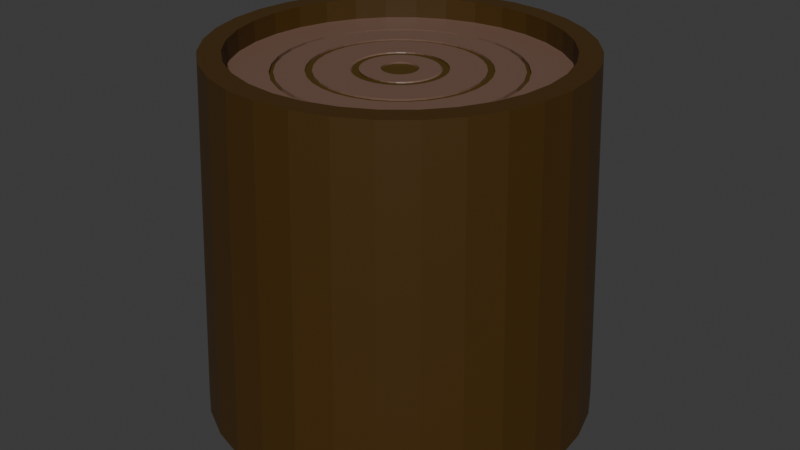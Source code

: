 # Source: stumpid.blend  (saved by Blender 4.3.34; exported with 4.5.12 LTS)
import bpy
from mathutils import Matrix  # noqa: F401  (used for matrix-valued properties, if any)

bpy.ops.wm.read_factory_settings(use_empty=True)
scene = bpy.context.scene
scene.name = 'Scene'

# ---- collections
col_collection = bpy.data.collections.new('Collection'); scene.collection.children.link(col_collection)

# ---- materials (node trees are filled in below, after node groups)
mat_material_001 = bpy.data.materials.new('Material.001')
mat_material_002 = bpy.data.materials.new('Material.002')
mat_material = bpy.data.materials.new('Material')
mat_material.alpha_threshold = 0.0
mat_material.use_transparent_shadow = False
mat_material.roughness = 0.5
mat_material.line_color = (0.0, 0.0, 0.0, 1.0)
mat_material_003 = bpy.data.materials.new('Material.003')
mat_material_004 = bpy.data.materials.new('Material.004')
mat_material_005 = bpy.data.materials.new('Material.005')
mat_material_005.alpha_threshold = 0.0
mat_material_005.use_transparent_shadow = False
mat_material_005.roughness = 0.5
mat_material_005.line_color = (0.0, 0.0, 0.0, 1.0)
mat_material_007 = bpy.data.materials.new('Material.007')
mat_material_006 = bpy.data.materials.new('Material.006')
mat_material_008 = bpy.data.materials.new('Material.008')
mat_material_008.alpha_threshold = 0.0
mat_material_008.use_transparent_shadow = False
mat_material_008.roughness = 0.5
mat_material_008.line_color = (0.0, 0.0, 0.0, 1.0)

# ---- material node trees
mat_material_001.use_nodes = True; mat_material_001.node_tree.nodes.clear()
_N = mat_material_001.node_tree.nodes; _L = mat_material_001.node_tree.links
n0 = _N.new('ShaderNodeBsdfPrincipled'); n0.name = 'Principled BSDF'; n0.location = (10, 300)
n0.inputs[0].default_value = (0.1706, 0.09528, 0.06665, 1.0)
n1 = _N.new('ShaderNodeOutputMaterial'); n1.name = 'Material Output'; n1.location = (300, 300)
_L.new(n0.outputs[0], n1.inputs[0])
n1.is_active_output = True
mat_material_002.use_nodes = True; mat_material_002.node_tree.nodes.clear()
_N = mat_material_002.node_tree.nodes; _L = mat_material_002.node_tree.links
n0 = _N.new('ShaderNodeBsdfPrincipled'); n0.name = 'Principled BSDF'; n0.location = (10, 300)
n0.inputs[0].default_value = (0.05784, 0.02708, 0.002024, 1.0)
n1 = _N.new('ShaderNodeOutputMaterial'); n1.name = 'Material Output'; n1.location = (300, 300)
_L.new(n0.outputs[0], n1.inputs[0])
n1.is_active_output = True
mat_material.use_nodes = True; mat_material.node_tree.nodes.clear()
_N = mat_material.node_tree.nodes; _L = mat_material.node_tree.links
n0 = _N.new('ShaderNodeOutputMaterial'); n0.name = 'Material Output'; n0.location = (300, 300)
n1 = _N.new('ShaderNodeBsdfPrincipled'); n1.name = 'Principled BSDF'; n1.location = (10, 300)
n1.inputs[0].default_value = (0.07119, 0.03926, 0.003169, 1.0)
n1.inputs[3].default_value = 1.45
_L.new(n1.outputs[0], n0.inputs[0])
n0.is_active_output = True
mat_material_003.use_nodes = True; mat_material_003.node_tree.nodes.clear()
_N = mat_material_003.node_tree.nodes; _L = mat_material_003.node_tree.links
n0 = _N.new('ShaderNodeBsdfPrincipled'); n0.name = 'Principled BSDF'; n0.location = (10, 300)
n0.inputs[0].default_value = (0.1706, 0.09528, 0.06665, 1.0)
n1 = _N.new('ShaderNodeOutputMaterial'); n1.name = 'Material Output'; n1.location = (300, 300)
_L.new(n0.outputs[0], n1.inputs[0])
n1.is_active_output = True
mat_material_004.use_nodes = True; mat_material_004.node_tree.nodes.clear()
_N = mat_material_004.node_tree.nodes; _L = mat_material_004.node_tree.links
n0 = _N.new('ShaderNodeBsdfPrincipled'); n0.name = 'Principled BSDF'; n0.location = (10, 300)
n0.inputs[0].default_value = (0.05784, 0.02708, 0.002024, 1.0)
n1 = _N.new('ShaderNodeOutputMaterial'); n1.name = 'Material Output'; n1.location = (300, 300)
_L.new(n0.outputs[0], n1.inputs[0])
n1.is_active_output = True
mat_material_005.use_nodes = True; mat_material_005.node_tree.nodes.clear()
_N = mat_material_005.node_tree.nodes; _L = mat_material_005.node_tree.links
n0 = _N.new('ShaderNodeOutputMaterial'); n0.name = 'Material Output'; n0.location = (300, 300)
n1 = _N.new('ShaderNodeBsdfPrincipled'); n1.name = 'Principled BSDF'; n1.location = (10, 300)
n1.inputs[0].default_value = (0.07119, 0.03926, 0.003169, 1.0)
n1.inputs[3].default_value = 1.45
_L.new(n1.outputs[0], n0.inputs[0])
n0.is_active_output = True
mat_material_007.use_nodes = True; mat_material_007.node_tree.nodes.clear()
_N = mat_material_007.node_tree.nodes; _L = mat_material_007.node_tree.links
n0 = _N.new('ShaderNodeBsdfPrincipled'); n0.name = 'Principled BSDF'; n0.location = (10, 300)
n0.inputs[0].default_value = (0.1706, 0.09528, 0.06665, 1.0)
n1 = _N.new('ShaderNodeOutputMaterial'); n1.name = 'Material Output'; n1.location = (300, 300)
_L.new(n0.outputs[0], n1.inputs[0])
n1.is_active_output = True
mat_material_006.use_nodes = True; mat_material_006.node_tree.nodes.clear()
_N = mat_material_006.node_tree.nodes; _L = mat_material_006.node_tree.links
n0 = _N.new('ShaderNodeBsdfPrincipled'); n0.name = 'Principled BSDF'; n0.location = (10, 300)
n0.inputs[0].default_value = (0.05784, 0.02708, 0.002024, 1.0)
n1 = _N.new('ShaderNodeOutputMaterial'); n1.name = 'Material Output'; n1.location = (300, 300)
_L.new(n0.outputs[0], n1.inputs[0])
n1.is_active_output = True
mat_material_008.use_nodes = True; mat_material_008.node_tree.nodes.clear()
_N = mat_material_008.node_tree.nodes; _L = mat_material_008.node_tree.links
n0 = _N.new('ShaderNodeOutputMaterial'); n0.name = 'Material Output'; n0.location = (300, 300)
n1 = _N.new('ShaderNodeBsdfPrincipled'); n1.name = 'Principled BSDF'; n1.location = (10, 300)
n1.inputs[0].default_value = (0.07119, 0.03926, 0.003169, 1.0)
n1.inputs[3].default_value = 1.45
_L.new(n1.outputs[0], n0.inputs[0])
n0.is_active_output = True

# ---- world
world_world = bpy.data.worlds.new('World'); scene.world = world_world
world_world.use_nodes = True; world_world.node_tree.nodes.clear()
_N = world_world.node_tree.nodes; _L = world_world.node_tree.links
n0 = _N.new('ShaderNodeOutputWorld'); n0.name = 'World Output'; n0.location = (300, 300)
n1 = _N.new('ShaderNodeBackground'); n1.name = 'Background'; n1.location = (10, 300)
n1.inputs[0].default_value = (0.05088, 0.05088, 0.05088, 1.0)
_L.new(n1.outputs[0], n0.inputs[0])
n0.is_active_output = True
world_world.color = (0.05088, 0.05088, 0.05088)
world_world.sun_shadow_jitter_overblur = 0.0

# ---- meshes
me_cylinder = bpy.data.meshes.new('Cylinder')
me_cylinder.from_pydata([(1.574e-09, 0.09624, 0.8832), (0.01878, 0.09439, 0.8832), (0.03683, 0.08892, 0.8832), (0.05347, 0.08002, 0.8832), (0.06805, 0.06805, 0.8832), (0.08002, 0.05347, 0.8832), (0.08892, 0.03683, 0.8832), (0.09439, 0.01878, 0.8832), (0.09624, -1.574e-09, 0.8832), (0.09439, -0.01878, 0.8832), (0.08892, -0.03683, 0.8832), (0.08002, -0.05347, 0.8832), (0.06805, -0.06805, 0.8832), (0.05347, -0.08002, 0.8832), (0.03683, -0.08892, 0.8832), (0.01878, -0.09439, 0.8832), (-1.574e-09, -0.09624, 0.8832), (-0.01878, -0.09439, 0.8832), (-0.03683, -0.08892, 0.8832), (-0.05347, -0.08002, 0.8832), (-0.06805, -0.06805, 0.8832), (-0.08002, -0.05347, 0.8832), (-0.08892, -0.03683, 0.8832), (-0.09439, -0.01878, 0.8832), (-0.09624, 1.574e-09, 0.8832), (-0.09439, 0.01878, 0.8832), (-0.08892, 0.03683, 0.8832), (-0.08002, 0.05347, 0.8832), (-0.06805, 0.06805, 0.8832), (-0.05347, 0.08002, 0.8832), (-0.03683, 0.08892, 0.8832), (-0.01878, 0.09439, 0.8832), (0.1277, 0.642, 0.8832), (0.0, 0.6546, 0.8832), (0.2505, 0.6048, 0.8832), (0.3637, 0.5443, 0.8832), (0.4629, 0.4629, 0.8832), (0.5443, 0.3637, 0.8832), (0.6048, 0.2505, 0.8832), (0.642, 0.1277, 0.8832), (0.6546, 0.0, 0.8832), (0.642, -0.1277, 0.8832), (0.6048, -0.2505, 0.8832), (0.5443, -0.3637, 0.8832), (0.4629, -0.4629, 0.8832), (0.3637, -0.5443, 0.8832), (0.2505, -0.6048, 0.8832), (0.1277, -0.642, 0.8832), (0.0, -0.6546, 0.8832), (-0.1277, -0.642, 0.8832), (-0.2505, -0.6048, 0.8832), (-0.3637, -0.5443, 0.8832), (-0.4629, -0.4629, 0.8832), (-0.5443, -0.3637, 0.8832), (-0.6048, -0.2505, 0.8832), (-0.642, -0.1277, 0.8832), (-0.6546, 0.0, 0.8832), (-0.642, 0.1277, 0.8832), (-0.6048, 0.2505, 0.8832), (-0.5443, 0.3637, 0.8832), (-0.4629, 0.4629, 0.8832), (-0.3637, 0.5443, 0.8832), (-0.2505, 0.6048, 0.8832), (-0.1277, 0.642, 0.8832), (0.1234, 0.6206, 0.8832), (0.0, 0.6327, 0.8832), (0.2421, 0.5846, 0.8832), (0.3515, 0.5261, 0.8832), (0.4474, 0.4474, 0.8832), (0.5261, 0.3515, 0.8832), (0.5846, 0.2421, 0.8832), (0.6206, 0.1234, 0.8832), (0.6327, 0.0, 0.8832), (0.6206, -0.1234, 0.8832), (0.5846, -0.2421, 0.8832), (0.5261, -0.3515, 0.8832), (0.4474, -0.4474, 0.8832), (0.3515, -0.5261, 0.8832), (0.2421, -0.5846, 0.8832), (0.1234, -0.6206, 0.8832), (0.0, -0.6327, 0.8832), (-0.1234, -0.6206, 0.8832), (-0.2421, -0.5846, 0.8832), (-0.3515, -0.5261, 0.8832), (-0.4474, -0.4474, 0.8832), (-0.5261, -0.3515, 0.8832), (-0.5846, -0.2421, 0.8832), (-0.6206, -0.1234, 0.8832), (-0.6327, 0.0, 0.8832), (-0.6206, 0.1234, 0.8832), (-0.5846, 0.2421, 0.8832), (-0.5261, 0.3515, 0.8832), (-0.4474, 0.4474, 0.8832), (-0.3515, 0.5261, 0.8832), (-0.2421, 0.5846, 0.8832), (-0.1234, 0.6206, 0.8832), (0.09296, 0.4673, 0.8832), (0.0, 0.4765, 0.8832), (0.1823, 0.4402, 0.8832), (0.2647, 0.3962, 0.8832), (0.3369, 0.3369, 0.8832), (0.3962, 0.2647, 0.8832), (0.4402, 0.1823, 0.8832), (0.4673, 0.09296, 0.8832), (0.4765, 0.0, 0.8832), (0.4673, -0.09296, 0.8832), (0.4402, -0.1823, 0.8832), (0.3962, -0.2647, 0.8832), (0.3369, -0.3369, 0.8832), (0.2647, -0.3962, 0.8832), (0.1823, -0.4402, 0.8832), (0.09296, -0.4673, 0.8832), (0.0, -0.4765, 0.8832), (-0.09296, -0.4673, 0.8832), (-0.1823, -0.4402, 0.8832), (-0.2647, -0.3962, 0.8832), (-0.3369, -0.3369, 0.8832), (-0.3962, -0.2647, 0.8832), (-0.4402, -0.1823, 0.8832), (-0.4673, -0.09296, 0.8832), (-0.4765, 0.0, 0.8832), (-0.4673, 0.09296, 0.8832), (-0.4402, 0.1823, 0.8832), (-0.3962, 0.2647, 0.8832), (-0.3369, 0.3369, 0.8832), (-0.2647, 0.3962, 0.8832), (-0.1823, 0.4402, 0.8832), (-0.09296, 0.4673, 0.8832), (0.08584, 0.4316, 0.8832), (0.0, 0.44, 0.8832), (0.1684, 0.4065, 0.8832), (0.2445, 0.3659, 0.8832), (0.3111, 0.3111, 0.8832), (0.3659, 0.2445, 0.8832), (0.4065, 0.1684, 0.8832), (0.4316, 0.08584, 0.8832), (0.44, 0.0, 0.8832), (0.4316, -0.08584, 0.8832), (0.4065, -0.1684, 0.8832), (0.3659, -0.2445, 0.8832), (0.3111, -0.3111, 0.8832), (0.2445, -0.3659, 0.8832), (0.1684, -0.4065, 0.8832), (0.08584, -0.4316, 0.8832), (0.0, -0.44, 0.8832), (-0.08584, -0.4316, 0.8832), (-0.1684, -0.4065, 0.8832), (-0.2445, -0.3659, 0.8832), (-0.3111, -0.3111, 0.8832), (-0.3659, -0.2445, 0.8832), (-0.4065, -0.1684, 0.8832), (-0.4316, -0.08584, 0.8832), (-0.44, 0.0, 0.8832), (-0.4316, 0.08584, 0.8832), (-0.4065, 0.1684, 0.8832), (-0.3659, 0.2445, 0.8832), (-0.3111, 0.3111, 0.8832), (-0.2445, 0.3659, 0.8832), (-0.1684, 0.4065, 0.8832), (-0.08584, 0.4316, 0.8832), (0.04897, 0.2462, 0.8832), (0.0, 0.251, 0.8832), (0.09606, 0.2319, 0.8832), (0.1395, 0.2087, 0.8832), (0.1775, 0.1775, 0.8832), (0.2087, 0.1395, 0.8832), (0.2319, 0.09606, 0.8832), (0.2462, 0.04897, 0.8832), (0.251, 0.0, 0.8832), (0.2462, -0.04897, 0.8832), (0.2319, -0.09606, 0.8832), (0.2087, -0.1395, 0.8832), (0.1775, -0.1775, 0.8832), (0.1395, -0.2087, 0.8832), (0.09606, -0.2319, 0.8832), (0.04897, -0.2462, 0.8832), (0.0, -0.251, 0.8832), (-0.04897, -0.2462, 0.8832), (-0.09606, -0.2319, 0.8832), (-0.1395, -0.2087, 0.8832), (-0.1775, -0.1775, 0.8832), (-0.2087, -0.1395, 0.8832), (-0.2319, -0.09606, 0.8832), (-0.2462, -0.04897, 0.8832), (-0.251, 0.0, 0.8832), (-0.2462, 0.04897, 0.8832), (-0.2319, 0.09606, 0.8832), (-0.2087, 0.1395, 0.8832), (-0.1775, 0.1775, 0.8832), (-0.1395, 0.2087, 0.8832), (-0.09606, 0.2319, 0.8832), (-0.04897, 0.2462, 0.8832), (0.04044, 0.2033, 0.8832), (3.275e-10, 0.2073, 0.8832), (0.07932, 0.1915, 0.8832), (0.1152, 0.1723, 0.8832), (0.1466, 0.1466, 0.8832), (0.1723, 0.1152, 0.8832), (0.1915, 0.07932, 0.8832), (0.2033, 0.04044, 0.8832), (0.2073, -3.275e-10, 0.8832), (0.2033, -0.04044, 0.8832), (0.1915, -0.07932, 0.8832), (0.1723, -0.1152, 0.8832), (0.1466, -0.1466, 0.8832), (0.1152, -0.1723, 0.8832), (0.07932, -0.1915, 0.8832), (0.04044, -0.2033, 0.8832), (-3.275e-10, -0.2073, 0.8832), (-0.04044, -0.2033, 0.8832), (-0.07932, -0.1915, 0.8832), (-0.1152, -0.1723, 0.8832), (-0.1466, -0.1466, 0.8832), (-0.1723, -0.1152, 0.8832), (-0.1915, -0.07932, 0.8832), (-0.2033, -0.04044, 0.8832), (-0.2073, 3.275e-10, 0.8832), (-0.2033, 0.04044, 0.8832), (-0.1915, 0.07932, 0.8832), (-0.1723, 0.1152, 0.8832), (-0.1466, 0.1466, 0.8832), (-0.1152, 0.1723, 0.8832), (-0.07932, 0.1915, 0.8832), (-0.04044, 0.2033, 0.8832), (0.1277, 0.642, 0.8681), (0.0, 0.6546, 0.8681), (0.2505, 0.6048, 0.8681), (0.3637, 0.5443, 0.8681), (0.4629, 0.4629, 0.8681), (0.5443, 0.3637, 0.8681), (0.6048, 0.2505, 0.8681), (0.642, 0.1277, 0.8681), (0.6546, 0.0, 0.8681), (0.642, -0.1277, 0.8681), (0.6048, -0.2505, 0.8681), (0.5443, -0.3637, 0.8681), (0.4629, -0.4629, 0.8681), (0.3637, -0.5443, 0.8681), (0.2505, -0.6048, 0.8681), (0.1277, -0.642, 0.8681), (0.0, -0.6546, 0.8681), (-0.1277, -0.642, 0.8681), (-0.2505, -0.6048, 0.8681), (-0.3637, -0.5443, 0.8681), (-0.4629, -0.4629, 0.8681), (-0.5443, -0.3637, 0.8681), (-0.6048, -0.2505, 0.8681), (-0.642, -0.1277, 0.8681), (-0.6546, 0.0, 0.8681), (-0.642, 0.1277, 0.8681), (-0.6048, 0.2505, 0.8681), (-0.5443, 0.3637, 0.8681), (-0.4629, 0.4629, 0.8681), (-0.3637, 0.5443, 0.8681), (-0.2505, 0.6048, 0.8681), (-0.1277, 0.642, 0.8681), (0.1234, 0.6206, 0.8681), (0.0, 0.6327, 0.8681), (0.2421, 0.5846, 0.8681), (0.3515, 0.5261, 0.8681), (0.4474, 0.4474, 0.8681), (0.5261, 0.3515, 0.8681), (0.5846, 0.2421, 0.8681), (0.6206, 0.1234, 0.8681), (0.6327, 0.0, 0.8681), (0.6206, -0.1234, 0.8681), (0.5846, -0.2421, 0.8681), (0.5261, -0.3515, 0.8681), (0.4474, -0.4474, 0.8681), (0.3515, -0.5261, 0.8681), (0.2421, -0.5846, 0.8681), (0.1234, -0.6206, 0.8681), (0.0, -0.6327, 0.8681), (-0.1234, -0.6206, 0.8681), (-0.2421, -0.5846, 0.8681), (-0.3515, -0.5261, 0.8681), (-0.4474, -0.4474, 0.8681), (-0.5261, -0.3515, 0.8681), (-0.5846, -0.2421, 0.8681), (-0.6206, -0.1234, 0.8681), (-0.6327, 0.0, 0.8681), (-0.6206, 0.1234, 0.8681), (-0.5846, 0.2421, 0.8681), (-0.5261, 0.3515, 0.8681), (-0.4474, 0.4474, 0.8681), (-0.3515, 0.5261, 0.8681), (-0.2421, 0.5846, 0.8681), (-0.1234, 0.6206, 0.8681), (0.09296, 0.4673, 0.8742), (0.0, 0.4765, 0.8742), (0.1823, 0.4402, 0.8742), (0.2647, 0.3962, 0.8742), (0.3369, 0.3369, 0.8742), (0.3962, 0.2647, 0.8742), (0.4402, 0.1823, 0.8742), (0.4673, 0.09296, 0.8742), (0.4765, 0.0, 0.8742), (0.4673, -0.09296, 0.8742), (0.4402, -0.1823, 0.8742), (0.3962, -0.2647, 0.8742), (0.3369, -0.3369, 0.8742), (0.2647, -0.3962, 0.8742), (0.1823, -0.4402, 0.8742), (0.09296, -0.4673, 0.8742), (0.0, -0.4765, 0.8742), (-0.09296, -0.4673, 0.8742), (-0.1823, -0.4402, 0.8742), (-0.2647, -0.3962, 0.8742), (-0.3369, -0.3369, 0.8742), (-0.3962, -0.2647, 0.8742), (-0.4402, -0.1823, 0.8742), (-0.4673, -0.09296, 0.8742), (-0.4765, 0.0, 0.8742), (-0.4673, 0.09296, 0.8742), (-0.4402, 0.1823, 0.8742), (-0.3962, 0.2647, 0.8742), (-0.3369, 0.3369, 0.8742), (-0.2647, 0.3962, 0.8742), (-0.1823, 0.4402, 0.8742), (-0.09296, 0.4673, 0.8742), (0.08584, 0.4316, 0.8742), (0.0, 0.44, 0.8742), (0.1684, 0.4065, 0.8742), (0.2445, 0.3659, 0.8742), (0.3111, 0.3111, 0.8742), (0.3659, 0.2445, 0.8742), (0.4065, 0.1684, 0.8742), (0.4316, 0.08584, 0.8742), (0.44, 0.0, 0.8742), (0.4316, -0.08584, 0.8742), (0.4065, -0.1684, 0.8742), (0.3659, -0.2445, 0.8742), (0.3111, -0.3111, 0.8742), (0.2445, -0.3659, 0.8742), (0.1684, -0.4065, 0.8742), (0.08584, -0.4316, 0.8742), (0.0, -0.44, 0.8742), (-0.08584, -0.4316, 0.8742), (-0.1684, -0.4065, 0.8742), (-0.2445, -0.3659, 0.8742), (-0.3111, -0.3111, 0.8742), (-0.3659, -0.2445, 0.8742), (-0.4065, -0.1684, 0.8742), (-0.4316, -0.08584, 0.8742), (-0.44, 0.0, 0.8742), (-0.4316, 0.08584, 0.8742), (-0.4065, 0.1684, 0.8742), (-0.3659, 0.2445, 0.8742), (-0.3111, 0.3111, 0.8742), (-0.2445, 0.3659, 0.8742), (-0.1684, 0.4065, 0.8742), (-0.08584, 0.4316, 0.8742), (0.0562, 0.2487, 0.8776), (0.007226, 0.2535, 0.8776), (0.1033, 0.2344, 0.8776), (0.1467, 0.2112, 0.8776), (0.1847, 0.18, 0.8776), (0.2159, 0.142, 0.8776), (0.2391, 0.09859, 0.8776), (0.2534, 0.05149, 0.8776), (0.2583, 0.002521, 0.8776), (0.2534, -0.04645, 0.8776), (0.2391, -0.09354, 0.8776), (0.2159, -0.1369, 0.8776), (0.1847, -0.175, 0.8776), (0.1467, -0.2062, 0.8776), (0.1033, -0.2294, 0.8776), (0.0562, -0.2437, 0.8776), (0.007226, -0.2485, 0.8776), (-0.04175, -0.2437, 0.8776), (-0.08884, -0.2294, 0.8776), (-0.1322, -0.2062, 0.8776), (-0.1703, -0.175, 0.8776), (-0.2015, -0.1369, 0.8776), (-0.2247, -0.09354, 0.8776), (-0.239, -0.04645, 0.8776), (-0.2438, 0.002521, 0.8776), (-0.239, 0.05149, 0.8776), (-0.2247, 0.09859, 0.8776), (-0.2015, 0.142, 0.8776), (-0.1703, 0.18, 0.8776), (-0.1322, 0.2112, 0.8776), (-0.08884, 0.2344, 0.8776), (-0.04175, 0.2487, 0.8776), (0.04766, 0.2058, 0.8776), (0.007226, 0.2098, 0.8776), (0.08655, 0.194, 0.8776), (0.1224, 0.1749, 0.8776), (0.1538, 0.1491, 0.8776), (0.1796, 0.1177, 0.8776), (0.1987, 0.08184, 0.8776), (0.2105, 0.04296, 0.8776), (0.2145, 0.002521, 0.8776), (0.2105, -0.03792, 0.8776), (0.1987, -0.0768, 0.8776), (0.1796, -0.1126, 0.8776), (0.1538, -0.144, 0.8776), (0.1224, -0.1698, 0.8776), (0.08655, -0.189, 0.8776), (0.04766, -0.2008, 0.8776), (0.007226, -0.2048, 0.8776), (-0.03321, -0.2008, 0.8776), (-0.0721, -0.189, 0.8776), (-0.1079, -0.1698, 0.8776), (-0.1393, -0.144, 0.8776), (-0.1651, -0.1126, 0.8776), (-0.1843, -0.0768, 0.8776), (-0.1961, -0.03792, 0.8776), (-0.2001, 0.002521, 0.8776), (-0.1961, 0.04296, 0.8776), (-0.1843, 0.08184, 0.8776), (-0.1651, 0.1177, 0.8776), (-0.1393, 0.1491, 0.8776), (-0.1079, 0.1749, 0.8776), (-0.0721, 0.194, 0.8776), (-0.03321, 0.2058, 0.8776), (1.574e-09, 0.09624, 0.8733), (0.01878, 0.09439, 0.8733), (0.03683, 0.08892, 0.8733), (0.05347, 0.08002, 0.8733), (0.06805, 0.06805, 0.8733), (0.08002, 0.05347, 0.8733), (0.08892, 0.03683, 0.8733), (0.09439, 0.01878, 0.8733), (0.09624, -1.574e-09, 0.8733), (0.09439, -0.01878, 0.8733), (0.08892, -0.03683, 0.8733), (0.08002, -0.05347, 0.8733), (0.06805, -0.06805, 0.8733), (0.05347, -0.08002, 0.8733), (0.03683, -0.08892, 0.8733), (0.01878, -0.09439, 0.8733), (-1.574e-09, -0.09624, 0.8733), (-0.01878, -0.09439, 0.8733), (-0.03683, -0.08892, 0.8733), (-0.05347, -0.08002, 0.8733), (-0.06805, -0.06805, 0.8733), (-0.08002, -0.05347, 0.8733), (-0.08892, -0.03683, 0.8733), (-0.09439, -0.01878, 0.8733), (-0.09624, 1.574e-09, 0.8733), (-0.09439, 0.01878, 0.8733), (-0.08892, 0.03683, 0.8733), (-0.08002, 0.05347, 0.8733), (-0.06805, 0.06805, 0.8733), (-0.05347, 0.08002, 0.8733), (-0.03683, 0.08892, 0.8733), (-0.01878, 0.09439, 0.8733)], [], [(20, 19, 435, 436), (40, 39, 231, 232), (85, 86, 278, 277), (39, 38, 230, 231), (84, 85, 277, 276), (38, 37, 229, 230), (33, 63, 255, 225), (83, 84, 276, 275), (37, 36, 228, 229), (63, 62, 254, 255), (82, 83, 275, 274), (36, 35, 227, 228), (62, 61, 253, 254), (81, 82, 274, 273), (35, 34, 226, 227), (61, 60, 252, 253), (80, 81, 273, 272), (34, 32, 224, 226), (60, 59, 251, 252), (79, 80, 272, 271), (32, 33, 225, 224), (59, 58, 250, 251), (78, 79, 271, 270), (58, 57, 249, 250), (77, 78, 270, 269), (57, 56, 248, 249), (76, 77, 269, 268), (56, 55, 247, 248), (75, 76, 268, 267), (55, 54, 246, 247), (74, 75, 267, 266), (54, 53, 245, 246), (73, 74, 266, 265), (107, 106, 298, 299), (152, 153, 345, 344), (106, 105, 297, 298), (151, 152, 344, 343), (105, 104, 296, 297), (150, 151, 343, 342), (104, 103, 295, 296), (149, 150, 342, 341), (103, 102, 294, 295), (148, 149, 341, 340), (102, 101, 293, 294), (97, 127, 319, 289), (147, 148, 340, 339), (101, 100, 292, 293), (127, 126, 318, 319), (146, 147, 339, 338), (100, 99, 291, 292), (126, 125, 317, 318), (145, 146, 338, 337), (99, 98, 290, 291), (125, 124, 316, 317), (144, 145, 337, 336), (98, 96, 288, 290), (124, 123, 315, 316), (143, 144, 336, 335), (96, 97, 289, 288), (123, 122, 314, 315), (142, 143, 335, 334), (122, 121, 313, 314), (141, 142, 334, 333), (121, 120, 312, 313), (140, 141, 333, 332), (192, 194, 386, 384), (219, 220, 412, 411), (173, 172, 364, 365), (193, 192, 384, 385), (218, 219, 411, 410), (172, 171, 363, 364), (217, 218, 410, 409), (171, 170, 362, 363), (216, 217, 409, 408), (170, 169, 361, 362), (215, 216, 408, 407), (169, 168, 360, 361), (214, 215, 407, 406), (168, 167, 359, 360), (213, 214, 406, 405), (167, 166, 358, 359), (212, 213, 405, 404), (166, 165, 357, 358), (161, 191, 383, 353), (211, 212, 404, 403), (165, 164, 356, 357), (191, 190, 382, 383), (210, 211, 403, 402), (164, 163, 355, 356), (190, 189, 381, 382), (209, 210, 402, 401), (163, 162, 354, 355), (189, 188, 380, 381), (208, 209, 401, 400), (162, 160, 352, 354), (188, 187, 379, 380), (207, 208, 400, 399), (257, 256, 224, 225), (256, 258, 226, 224), (258, 259, 227, 226), (259, 260, 228, 227), (260, 261, 229, 228), (261, 262, 230, 229), (262, 263, 231, 230), (263, 264, 232, 231), (264, 265, 233, 232), (265, 266, 234, 233), (266, 267, 235, 234), (267, 268, 236, 235), (268, 269, 237, 236), (269, 270, 238, 237), (270, 271, 239, 238), (271, 272, 240, 239), (272, 273, 241, 240), (273, 274, 242, 241), (274, 275, 243, 242), (275, 276, 244, 243), (276, 277, 245, 244), (277, 278, 246, 245), (278, 279, 247, 246), (279, 280, 248, 247), (280, 281, 249, 248), (281, 282, 250, 249), (282, 283, 251, 250), (283, 284, 252, 251), (284, 285, 253, 252), (285, 286, 254, 253), (286, 287, 255, 254), (287, 257, 225, 255), (86, 87, 279, 278), (41, 40, 232, 233), (87, 88, 280, 279), (42, 41, 233, 234), (88, 89, 281, 280), (43, 42, 234, 235), (89, 90, 282, 281), (44, 43, 235, 236), (90, 91, 283, 282), (65, 64, 256, 257), (45, 44, 236, 237), (91, 92, 284, 283), (64, 66, 258, 256), (46, 45, 237, 238), (92, 93, 285, 284), (66, 67, 259, 258), (47, 46, 238, 239), (93, 94, 286, 285), (67, 68, 260, 259), (48, 47, 239, 240), (94, 95, 287, 286), (68, 69, 261, 260), (49, 48, 240, 241), (95, 65, 257, 287), (69, 70, 262, 261), (50, 49, 241, 242), (70, 71, 263, 262), (51, 50, 242, 243), (71, 72, 264, 263), (52, 51, 243, 244), (72, 73, 265, 264), (53, 52, 244, 245), (321, 320, 288, 289), (320, 322, 290, 288), (322, 323, 291, 290), (323, 324, 292, 291), (324, 325, 293, 292), (325, 326, 294, 293), (326, 327, 295, 294), (327, 328, 296, 295), (328, 329, 297, 296), (329, 330, 298, 297), (330, 331, 299, 298), (331, 332, 300, 299), (332, 333, 301, 300), (333, 334, 302, 301), (334, 335, 303, 302), (335, 336, 304, 303), (336, 337, 305, 304), (337, 338, 306, 305), (338, 339, 307, 306), (339, 340, 308, 307), (340, 341, 309, 308), (341, 342, 310, 309), (342, 343, 311, 310), (343, 344, 312, 311), (344, 345, 313, 312), (345, 346, 314, 313), (346, 347, 315, 314), (347, 348, 316, 315), (348, 349, 317, 316), (349, 350, 318, 317), (350, 351, 319, 318), (351, 321, 289, 319), (153, 154, 346, 345), (108, 107, 299, 300), (154, 155, 347, 346), (129, 128, 320, 321), (109, 108, 300, 301), (155, 156, 348, 347), (128, 130, 322, 320), (110, 109, 301, 302), (156, 157, 349, 348), (130, 131, 323, 322), (111, 110, 302, 303), (157, 158, 350, 349), (131, 132, 324, 323), (112, 111, 303, 304), (158, 159, 351, 350), (132, 133, 325, 324), (113, 112, 304, 305), (159, 129, 321, 351), (133, 134, 326, 325), (114, 113, 305, 306), (134, 135, 327, 326), (115, 114, 306, 307), (135, 136, 328, 327), (116, 115, 307, 308), (136, 137, 329, 328), (117, 116, 308, 309), (137, 138, 330, 329), (118, 117, 309, 310), (138, 139, 331, 330), (119, 118, 310, 311), (139, 140, 332, 331), (120, 119, 311, 312), (385, 384, 352, 353), (384, 386, 354, 352), (386, 387, 355, 354), (387, 388, 356, 355), (388, 389, 357, 356), (389, 390, 358, 357), (390, 391, 359, 358), (391, 392, 360, 359), (392, 393, 361, 360), (393, 394, 362, 361), (394, 395, 363, 362), (395, 396, 364, 363), (396, 397, 365, 364), (397, 398, 366, 365), (398, 399, 367, 366), (399, 400, 368, 367), (400, 401, 369, 368), (401, 402, 370, 369), (402, 403, 371, 370), (403, 404, 372, 371), (404, 405, 373, 372), (405, 406, 374, 373), (406, 407, 375, 374), (407, 408, 376, 375), (408, 409, 377, 376), (409, 410, 378, 377), (410, 411, 379, 378), (411, 412, 380, 379), (412, 413, 381, 380), (413, 414, 382, 381), (414, 415, 383, 382), (415, 385, 353, 383), (174, 173, 365, 366), (220, 221, 413, 412), (194, 195, 387, 386), (175, 174, 366, 367), (221, 222, 414, 413), (195, 196, 388, 387), (176, 175, 367, 368), (222, 223, 415, 414), (196, 197, 389, 388), (177, 176, 368, 369), (223, 193, 385, 415), (197, 198, 390, 389), (178, 177, 369, 370), (198, 199, 391, 390), (179, 178, 370, 371), (199, 200, 392, 391), (180, 179, 371, 372), (200, 201, 393, 392), (181, 180, 372, 373), (201, 202, 394, 393), (182, 181, 373, 374), (202, 203, 395, 394), (183, 182, 374, 375), (203, 204, 396, 395), (184, 183, 375, 376), (204, 205, 397, 396), (185, 184, 376, 377), (205, 206, 398, 397), (186, 185, 377, 378), (206, 207, 399, 398), (187, 186, 378, 379), (160, 161, 353, 352), (417, 416, 447, 446, 445, 444, 443, 442, 441, 440, 439, 438, 437, 436, 435, 434, 433, 432, 431, 430, 429, 428, 427, 426, 425, 424, 423, 422, 421, 420, 419, 418), (7, 6, 422, 423), (21, 20, 436, 437), (8, 7, 423, 424), (22, 21, 437, 438), (9, 8, 424, 425), (23, 22, 438, 439), (10, 9, 425, 426), (24, 23, 439, 440), (11, 10, 426, 427), (25, 24, 440, 441), (12, 11, 427, 428), (26, 25, 441, 442), (13, 12, 428, 429), (27, 26, 442, 443), (14, 13, 429, 430), (1, 0, 416, 417), (28, 27, 443, 444), (15, 14, 430, 431), (2, 1, 417, 418), (29, 28, 444, 445), (16, 15, 431, 432), (3, 2, 418, 419), (30, 29, 445, 446), (17, 16, 432, 433), (4, 3, 419, 420), (31, 30, 446, 447), (18, 17, 433, 434), (5, 4, 420, 421), (0, 31, 447, 416), (19, 18, 434, 435), (6, 5, 421, 422)])
me_cylinder.polygons.foreach_set('material_index', [0, 0, 0, 0, 0, 0, 0, 0, 0, 0, 0, 0, 0, 0, 0, 0, 0, 0, 0, 0, 0, 0, 0, 0, 0, 0, 0, 0, 0, 0, 0, 0, 0, 0, 0, 0, 0, 0, 0, 0, 0, 0, 0, 0, 0, 0, 0, 0, 0, 0, 0, 0, 0, 0, 0, 0, 0, 0, 0, 0, 0, 0, 0, 0, 0, 0, 0, 0, 0, 0, 0, 0, 0, 0, 0, 0, 0, 0, 0, 0, 0, 0, 0, 0, 0, 0, 0, 0, 0, 0, 0, 0, 0, 0, 0, 0, 0, 2, 2, 2, 2, 2, 2, 2, 2, 2, 2, 2, 2, 2, 2, 2, 2, 2, 2, 2, 2, 2, 2, 2, 2, 2, 2, 2, 2, 2, 2, 2, 2, 0, 0, 0, 0, 0, 0, 0, 0, 0, 0, 0, 0, 0, 0, 0, 0, 0, 0, 0, 0, 0, 0, 0, 0, 0, 0, 0, 0, 0, 0, 0, 0, 2, 2, 2, 2, 2, 2, 2, 2, 2, 2, 2, 2, 2, 2, 2, 2, 2, 2, 2, 2, 2, 2, 2, 2, 2, 2, 2, 2, 2, 2, 2, 2, 0, 0, 0, 0, 0, 0, 0, 0, 0, 0, 0, 0, 0, 0, 0, 0, 0, 0, 0, 0, 0, 0, 0, 0, 0, 0, 0, 0, 0, 0, 0, 0, 2, 2, 2, 2, 2, 2, 2, 2, 2, 2, 2, 2, 2, 2, 2, 2, 2, 2, 2, 2, 2, 2, 2, 2, 2, 2, 2, 2, 2, 2, 2, 2, 0, 0, 0, 0, 0, 0, 0, 0, 0, 0, 0, 0, 0, 0, 0, 0, 0, 0, 0, 0, 0, 0, 0, 0, 0, 0, 0, 0, 0, 0, 0, 0, 2, 0, 0, 0, 0, 0, 0, 0, 0, 0, 0, 0, 0, 0, 0, 0, 0, 0, 0, 0, 0, 0, 0, 0, 0, 0, 0, 0, 0, 0, 0, 0])
_uv = me_cylinder.uv_layers.new(name='UVMap')
_uv.uv.foreach_set('vector', [0.2337, 0.2337, 0.2372, 0.2308, 0.2372, 0.2308, 0.2337, 0.2337, 0.4071, 0.25, 0.4041, 0.2806, 0.4041, 0.2806, 0.4071, 0.25, 0.1237, 0.1656, 0.1097, 0.1919, 0.1097, 0.1919, 0.1237, 0.1656, 0.4041, 0.2806, 0.3951, 0.3101, 0.3951, 0.3101, 0.4041, 0.2806, 0.1426, 0.1426, 0.1237, 0.1656, 0.1237, 0.1656, 0.1426, 0.1426, 0.3951, 0.3101, 0.3806, 0.3373, 0.3806, 0.3373, 0.3951, 0.3101, 0.25, 0.4071, 0.2194, 0.4041, 0.2194, 0.4041, 0.25, 0.4071, 0.1656, 0.1237, 0.1426, 0.1426, 0.1426, 0.1426, 0.1656, 0.1237, 0.3806, 0.3373, 0.3611, 0.3611, 0.3611, 0.3611, 0.3806, 0.3373, 0.2194, 0.4041, 0.1899, 0.3951, 0.1899, 0.3951, 0.2194, 0.4041, 0.1919, 0.1097, 0.1656, 0.1237, 0.1656, 0.1237, 0.1919, 0.1097, 0.3611, 0.3611, 0.3373, 0.3806, 0.3373, 0.3806, 0.3611, 0.3611, 0.1899, 0.3951, 0.1627, 0.3806, 0.1627, 0.3806, 0.1899, 0.3951, 0.2204, 0.1011, 0.1919, 0.1097, 0.1919, 0.1097, 0.2204, 0.1011, 0.3373, 0.3806, 0.3101, 0.3951, 0.3101, 0.3951, 0.3373, 0.3806, 0.1627, 0.3806, 0.1389, 0.3611, 0.1389, 0.3611, 0.1627, 0.3806, 0.25, 0.09814, 0.2204, 0.1011, 0.2204, 0.1011, 0.25, 0.09814, 0.3101, 0.3951, 0.2806, 0.4041, 0.2806, 0.4041, 0.3101, 0.3951, 0.1389, 0.3611, 0.1194, 0.3373, 0.1194, 0.3373, 0.1389, 0.3611, 0.2796, 0.1011, 0.25, 0.09814, 0.25, 0.09814, 0.2796, 0.1011, 0.2806, 0.4041, 0.25, 0.4071, 0.25, 0.4071, 0.2806, 0.4041, 0.1194, 0.3373, 0.1049, 0.3101, 0.1049, 0.3101, 0.1194, 0.3373, 0.3081, 0.1097, 0.2796, 0.1011, 0.2796, 0.1011, 0.3081, 0.1097, 0.1049, 0.3101, 0.09591, 0.2806, 0.09591, 0.2806, 0.1049, 0.3101, 0.3344, 0.1237, 0.3081, 0.1097, 0.3081, 0.1097, 0.3344, 0.1237, 0.09591, 0.2806, 0.09289, 0.25, 0.09289, 0.25, 0.09591, 0.2806, 0.3574, 0.1426, 0.3344, 0.1237, 0.3344, 0.1237, 0.3574, 0.1426, 0.09289, 0.25, 0.09591, 0.2194, 0.09591, 0.2194, 0.09289, 0.25, 0.3763, 0.1656, 0.3574, 0.1426, 0.3574, 0.1426, 0.3763, 0.1656, 0.09591, 0.2194, 0.1049, 0.1899, 0.1049, 0.1899, 0.09591, 0.2194, 0.3903, 0.1919, 0.3763, 0.1656, 0.3763, 0.1656, 0.3903, 0.1919, 0.1049, 0.1899, 0.1194, 0.1627, 0.1194, 0.1627, 0.1049, 0.1899, 0.3989, 0.2204, 0.3903, 0.1919, 0.3903, 0.1919, 0.3989, 0.2204, 0.3451, 0.1865, 0.3557, 0.2062, 0.3557, 0.2062, 0.3451, 0.1865, 0.1444, 0.25, 0.1464, 0.2706, 0.1464, 0.2706, 0.1444, 0.25, 0.3557, 0.2062, 0.3622, 0.2277, 0.3622, 0.2277, 0.3557, 0.2062, 0.1464, 0.2294, 0.1444, 0.25, 0.1444, 0.25, 0.1464, 0.2294, 0.3622, 0.2277, 0.3644, 0.25, 0.3644, 0.25, 0.3622, 0.2277, 0.1524, 0.2096, 0.1464, 0.2294, 0.1464, 0.2294, 0.1524, 0.2096, 0.3644, 0.25, 0.3622, 0.2723, 0.3622, 0.2723, 0.3644, 0.25, 0.1622, 0.1913, 0.1524, 0.2096, 0.1524, 0.2096, 0.1622, 0.1913, 0.3622, 0.2723, 0.3557, 0.2938, 0.3557, 0.2938, 0.3622, 0.2723, 0.1753, 0.1753, 0.1622, 0.1913, 0.1622, 0.1913, 0.1753, 0.1753, 0.3557, 0.2938, 0.3451, 0.3135, 0.3451, 0.3135, 0.3557, 0.2938, 0.25, 0.3644, 0.2277, 0.3622, 0.2277, 0.3622, 0.25, 0.3644, 0.1913, 0.1622, 0.1753, 0.1753, 0.1753, 0.1753, 0.1913, 0.1622, 0.3451, 0.3135, 0.3309, 0.3309, 0.3309, 0.3309, 0.3451, 0.3135, 0.2277, 0.3622, 0.2062, 0.3557, 0.2062, 0.3557, 0.2277, 0.3622, 0.2096, 0.1524, 0.1913, 0.1622, 0.1913, 0.1622, 0.2096, 0.1524, 0.3309, 0.3309, 0.3135, 0.3451, 0.3135, 0.3451, 0.3309, 0.3309, 0.2062, 0.3557, 0.1865, 0.3451, 0.1865, 0.3451, 0.2062, 0.3557, 0.2294, 0.1464, 0.2096, 0.1524, 0.2096, 0.1524, 0.2294, 0.1464, 0.3135, 0.3451, 0.2938, 0.3557, 0.2938, 0.3557, 0.3135, 0.3451, 0.1865, 0.3451, 0.1691, 0.3309, 0.1691, 0.3309, 0.1865, 0.3451, 0.25, 0.1444, 0.2294, 0.1464, 0.2294, 0.1464, 0.25, 0.1444, 0.2938, 0.3557, 0.2723, 0.3622, 0.2723, 0.3622, 0.2938, 0.3557, 0.1691, 0.3309, 0.1549, 0.3135, 0.1549, 0.3135, 0.1691, 0.3309, 0.2706, 0.1464, 0.25, 0.1444, 0.25, 0.1444, 0.2706, 0.1464, 0.2723, 0.3622, 0.25, 0.3644, 0.25, 0.3644, 0.2723, 0.3622, 0.1549, 0.3135, 0.1443, 0.2938, 0.1443, 0.2938, 0.1549, 0.3135, 0.2904, 0.1524, 0.2706, 0.1464, 0.2706, 0.1464, 0.2904, 0.1524, 0.1443, 0.2938, 0.1378, 0.2723, 0.1378, 0.2723, 0.1443, 0.2938, 0.3087, 0.1622, 0.2904, 0.1524, 0.2904, 0.1524, 0.3087, 0.1622, 0.1378, 0.2723, 0.1356, 0.25, 0.1356, 0.25, 0.1378, 0.2723, 0.3247, 0.1753, 0.3087, 0.1622, 0.3087, 0.1622, 0.3247, 0.1753, 0.2597, 0.2988, 0.269, 0.296, 0.269, 0.296, 0.2597, 0.2988, 0.2086, 0.2776, 0.2148, 0.2852, 0.2148, 0.2852, 0.2086, 0.2776, 0.2835, 0.1999, 0.2926, 0.2074, 0.2926, 0.2074, 0.2835, 0.1999, 0.25, 0.2997, 0.2597, 0.2988, 0.2597, 0.2988, 0.25, 0.2997, 0.204, 0.269, 0.2086, 0.2776, 0.2086, 0.2776, 0.204, 0.269, 0.2926, 0.2074, 0.3001, 0.2165, 0.3001, 0.2165, 0.2926, 0.2074, 0.2012, 0.2597, 0.204, 0.269, 0.204, 0.269, 0.2012, 0.2597, 0.3001, 0.2165, 0.3057, 0.2269, 0.3057, 0.2269, 0.3001, 0.2165, 0.2003, 0.25, 0.2012, 0.2597, 0.2012, 0.2597, 0.2003, 0.25, 0.3057, 0.2269, 0.3091, 0.2382, 0.3091, 0.2382, 0.3057, 0.2269, 0.2012, 0.2403, 0.2003, 0.25, 0.2003, 0.25, 0.2012, 0.2403, 0.3091, 0.2382, 0.3102, 0.25, 0.3102, 0.25, 0.3091, 0.2382, 0.204, 0.231, 0.2012, 0.2403, 0.2012, 0.2403, 0.204, 0.231, 0.3102, 0.25, 0.3091, 0.2618, 0.3091, 0.2618, 0.3102, 0.25, 0.2086, 0.2224, 0.204, 0.231, 0.204, 0.231, 0.2086, 0.2224, 0.3091, 0.2618, 0.3057, 0.2731, 0.3057, 0.2731, 0.3091, 0.2618, 0.2148, 0.2148, 0.2086, 0.2224, 0.2086, 0.2224, 0.2148, 0.2148, 0.3057, 0.2731, 0.3001, 0.2835, 0.3001, 0.2835, 0.3057, 0.2731, 0.25, 0.3102, 0.2382, 0.3091, 0.2382, 0.3091, 0.25, 0.3102, 0.2224, 0.2086, 0.2148, 0.2148, 0.2148, 0.2148, 0.2224, 0.2086, 0.3001, 0.2835, 0.2926, 0.2926, 0.2926, 0.2926, 0.3001, 0.2835, 0.2382, 0.3091, 0.2269, 0.3057, 0.2269, 0.3057, 0.2382, 0.3091, 0.231, 0.204, 0.2224, 0.2086, 0.2224, 0.2086, 0.231, 0.204, 0.2926, 0.2926, 0.2835, 0.3001, 0.2835, 0.3001, 0.2926, 0.2926, 0.2269, 0.3057, 0.2165, 0.3001, 0.2165, 0.3001, 0.2269, 0.3057, 0.2403, 0.2012, 0.231, 0.204, 0.231, 0.204, 0.2403, 0.2012, 0.2835, 0.3001, 0.2731, 0.3057, 0.2731, 0.3057, 0.2835, 0.3001, 0.2165, 0.3001, 0.2074, 0.2926, 0.2074, 0.2926, 0.2165, 0.3001, 0.25, 0.2003, 0.2403, 0.2012, 0.2403, 0.2012, 0.25, 0.2003, 0.2731, 0.3057, 0.2618, 0.3091, 0.2618, 0.3091, 0.2731, 0.3057, 0.2074, 0.2926, 0.1999, 0.2835, 0.1999, 0.2835, 0.2074, 0.2926, 0.2597, 0.2012, 0.25, 0.2003, 0.25, 0.2003, 0.2597, 0.2012, 0.25, 0.4019, 0.2796, 0.3989, 0.2806, 0.4041, 0.25, 0.4071, 0.2796, 0.3989, 0.3081, 0.3903, 0.3101, 0.3951, 0.2806, 0.4041, 0.3081, 0.3903, 0.3344, 0.3763, 0.3373, 0.3806, 0.3101, 0.3951, 0.3344, 0.3763, 0.3574, 0.3574, 0.3611, 0.3611, 0.3373, 0.3806, 0.3574, 0.3574, 0.3763, 0.3344, 0.3806, 0.3373, 0.3611, 0.3611, 0.3763, 0.3344, 0.3903, 0.3081, 0.3951, 0.3101, 0.3806, 0.3373, 0.3903, 0.3081, 0.3989, 0.2796, 0.4041, 0.2806, 0.3951, 0.3101, 0.3989, 0.2796, 0.4019, 0.25, 0.4071, 0.25, 0.4041, 0.2806, 0.4019, 0.25, 0.3989, 0.2204, 0.4041, 0.2194, 0.4071, 0.25, 0.3989, 0.2204, 0.3903, 0.1919, 0.3951, 0.1899, 0.4041, 0.2194, 0.3903, 0.1919, 0.3763, 0.1656, 0.3806, 0.1627, 0.3951, 0.1899, 0.3763, 0.1656, 0.3574, 0.1426, 0.3611, 0.1389, 0.3806, 0.1627, 0.3574, 0.1426, 0.3344, 0.1237, 0.3373, 0.1194, 0.3611, 0.1389, 0.3344, 0.1237, 0.3081, 0.1097, 0.3101, 0.1049, 0.3373, 0.1194, 0.3081, 0.1097, 0.2796, 0.1011, 0.2806, 0.09591, 0.3101, 0.1049, 0.2796, 0.1011, 0.25, 0.09814, 0.25, 0.09289, 0.2806, 0.09591, 0.25, 0.09814, 0.2204, 0.1011, 0.2194, 0.09591, 0.25, 0.09289, 0.2204, 0.1011, 0.1919, 0.1097, 0.1899, 0.1049, 0.2194, 0.09591, 0.1919, 0.1097, 0.1656, 0.1237, 0.1627, 0.1194, 0.1899, 0.1049, 0.1656, 0.1237, 0.1426, 0.1426, 0.1389, 0.1389, 0.1627, 0.1194, 0.1426, 0.1426, 0.1237, 0.1656, 0.1194, 0.1627, 0.1389, 0.1389, 0.1237, 0.1656, 0.1097, 0.1919, 0.1049, 0.1899, 0.1194, 0.1627, 0.1097, 0.1919, 0.1011, 0.2204, 0.09591, 0.2194, 0.1049, 0.1899, 0.1011, 0.2204, 0.09814, 0.25, 0.09289, 0.25, 0.09591, 0.2194, 0.09814, 0.25, 0.1011, 0.2796, 0.09591, 0.2806, 0.09289, 0.25, 0.1011, 0.2796, 0.1097, 0.3081, 0.1049, 0.3101, 0.09591, 0.2806, 0.1097, 0.3081, 0.1237, 0.3344, 0.1194, 0.3373, 0.1049, 0.3101, 0.1237, 0.3344, 0.1426, 0.3574, 0.1389, 0.3611, 0.1194, 0.3373, 0.1426, 0.3574, 0.1656, 0.3763, 0.1627, 0.3806, 0.1389, 0.3611, 0.1656, 0.3763, 0.1919, 0.3903, 0.1899, 0.3951, 0.1627, 0.3806, 0.1919, 0.3903, 0.2204, 0.3989, 0.2194, 0.4041, 0.1899, 0.3951, 0.2204, 0.3989, 0.25, 0.4019, 0.25, 0.4071, 0.2194, 0.4041, 0.1097, 0.1919, 0.1011, 0.2204, 0.1011, 0.2204, 0.1097, 0.1919, 0.4041, 0.2194, 0.4071, 0.25, 0.4071, 0.25, 0.4041, 0.2194, 0.1011, 0.2204, 0.09814, 0.25, 0.09814, 0.25, 0.1011, 0.2204, 0.3951, 0.1899, 0.4041, 0.2194, 0.4041, 0.2194, 0.3951, 0.1899, 0.09814, 0.25, 0.1011, 0.2796, 0.1011, 0.2796, 0.09814, 0.25, 0.3806, 0.1627, 0.3951, 0.1899, 0.3951, 0.1899, 0.3806, 0.1627, 0.1011, 0.2796, 0.1097, 0.3081, 0.1097, 0.3081, 0.1011, 0.2796, 0.3611, 0.1389, 0.3806, 0.1627, 0.3806, 0.1627, 0.3611, 0.1389, 0.1097, 0.3081, 0.1237, 0.3344, 0.1237, 0.3344, 0.1097, 0.3081, 0.25, 0.4019, 0.2796, 0.3989, 0.2796, 0.3989, 0.25, 0.4019, 0.3373, 0.1194, 0.3611, 0.1389, 0.3611, 0.1389, 0.3373, 0.1194, 0.1237, 0.3344, 0.1426, 0.3574, 0.1426, 0.3574, 0.1237, 0.3344, 0.2796, 0.3989, 0.3081, 0.3903, 0.3081, 0.3903, 0.2796, 0.3989, 0.3101, 0.1049, 0.3373, 0.1194, 0.3373, 0.1194, 0.3101, 0.1049, 0.1426, 0.3574, 0.1656, 0.3763, 0.1656, 0.3763, 0.1426, 0.3574, 0.3081, 0.3903, 0.3344, 0.3763, 0.3344, 0.3763, 0.3081, 0.3903, 0.2806, 0.09591, 0.3101, 0.1049, 0.3101, 0.1049, 0.2806, 0.09591, 0.1656, 0.3763, 0.1919, 0.3903, 0.1919, 0.3903, 0.1656, 0.3763, 0.3344, 0.3763, 0.3574, 0.3574, 0.3574, 0.3574, 0.3344, 0.3763, 0.25, 0.09289, 0.2806, 0.09591, 0.2806, 0.09591, 0.25, 0.09289, 0.1919, 0.3903, 0.2204, 0.3989, 0.2204, 0.3989, 0.1919, 0.3903, 0.3574, 0.3574, 0.3763, 0.3344, 0.3763, 0.3344, 0.3574, 0.3574, 0.2194, 0.09591, 0.25, 0.09289, 0.25, 0.09289, 0.2194, 0.09591, 0.2204, 0.3989, 0.25, 0.4019, 0.25, 0.4019, 0.2204, 0.3989, 0.3763, 0.3344, 0.3903, 0.3081, 0.3903, 0.3081, 0.3763, 0.3344, 0.1899, 0.1049, 0.2194, 0.09591, 0.2194, 0.09591, 0.1899, 0.1049, 0.3903, 0.3081, 0.3989, 0.2796, 0.3989, 0.2796, 0.3903, 0.3081, 0.1627, 0.1194, 0.1899, 0.1049, 0.1899, 0.1049, 0.1627, 0.1194, 0.3989, 0.2796, 0.4019, 0.25, 0.4019, 0.25, 0.3989, 0.2796, 0.1389, 0.1389, 0.1627, 0.1194, 0.1627, 0.1194, 0.1389, 0.1389, 0.4019, 0.25, 0.3989, 0.2204, 0.3989, 0.2204, 0.4019, 0.25, 0.1194, 0.1627, 0.1389, 0.1389, 0.1389, 0.1389, 0.1194, 0.1627, 0.25, 0.3556, 0.2706, 0.3536, 0.2723, 0.3622, 0.25, 0.3644, 0.2706, 0.3536, 0.2904, 0.3476, 0.2938, 0.3557, 0.2723, 0.3622, 0.2904, 0.3476, 0.3087, 0.3378, 0.3135, 0.3451, 0.2938, 0.3557, 0.3087, 0.3378, 0.3247, 0.3247, 0.3309, 0.3309, 0.3135, 0.3451, 0.3247, 0.3247, 0.3378, 0.3087, 0.3451, 0.3135, 0.3309, 0.3309, 0.3378, 0.3087, 0.3476, 0.2904, 0.3557, 0.2938, 0.3451, 0.3135, 0.3476, 0.2904, 0.3536, 0.2706, 0.3622, 0.2723, 0.3557, 0.2938, 0.3536, 0.2706, 0.3556, 0.25, 0.3644, 0.25, 0.3622, 0.2723, 0.3556, 0.25, 0.3536, 0.2294, 0.3622, 0.2277, 0.3644, 0.25, 0.3536, 0.2294, 0.3476, 0.2096, 0.3557, 0.2062, 0.3622, 0.2277, 0.3476, 0.2096, 0.3378, 0.1913, 0.3451, 0.1865, 0.3557, 0.2062, 0.3378, 0.1913, 0.3247, 0.1753, 0.3309, 0.1691, 0.3451, 0.1865, 0.3247, 0.1753, 0.3087, 0.1622, 0.3135, 0.1549, 0.3309, 0.1691, 0.3087, 0.1622, 0.2904, 0.1524, 0.2938, 0.1443, 0.3135, 0.1549, 0.2904, 0.1524, 0.2706, 0.1464, 0.2723, 0.1378, 0.2938, 0.1443, 0.2706, 0.1464, 0.25, 0.1444, 0.25, 0.1356, 0.2723, 0.1378, 0.25, 0.1444, 0.2294, 0.1464, 0.2277, 0.1378, 0.25, 0.1356, 0.2294, 0.1464, 0.2096, 0.1524, 0.2062, 0.1443, 0.2277, 0.1378, 0.2096, 0.1524, 0.1913, 0.1622, 0.1865, 0.1549, 0.2062, 0.1443, 0.1913, 0.1622, 0.1753, 0.1753, 0.1691, 0.1691, 0.1865, 0.1549, 0.1753, 0.1753, 0.1622, 0.1913, 0.1549, 0.1865, 0.1691, 0.1691, 0.1622, 0.1913, 0.1524, 0.2096, 0.1443, 0.2062, 0.1549, 0.1865, 0.1524, 0.2096, 0.1464, 0.2294, 0.1378, 0.2277, 0.1443, 0.2062, 0.1464, 0.2294, 0.1444, 0.25, 0.1356, 0.25, 0.1378, 0.2277, 0.1444, 0.25, 0.1464, 0.2706, 0.1378, 0.2723, 0.1356, 0.25, 0.1464, 0.2706, 0.1524, 0.2904, 0.1443, 0.2938, 0.1378, 0.2723, 0.1524, 0.2904, 0.1622, 0.3087, 0.1549, 0.3135, 0.1443, 0.2938, 0.1622, 0.3087, 0.1753, 0.3247, 0.1691, 0.3309, 0.1549, 0.3135, 0.1753, 0.3247, 0.1913, 0.3378, 0.1865, 0.3451, 0.1691, 0.3309, 0.1913, 0.3378, 0.2096, 0.3476, 0.2062, 0.3557, 0.1865, 0.3451, 0.2096, 0.3476, 0.2294, 0.3536, 0.2277, 0.3622, 0.2062, 0.3557, 0.2294, 0.3536, 0.25, 0.3556, 0.25, 0.3644, 0.2277, 0.3622, 0.1464, 0.2706, 0.1524, 0.2904, 0.1524, 0.2904, 0.1464, 0.2706, 0.3309, 0.1691, 0.3451, 0.1865, 0.3451, 0.1865, 0.3309, 0.1691, 0.1524, 0.2904, 0.1622, 0.3087, 0.1622, 0.3087, 0.1524, 0.2904, 0.25, 0.3556, 0.2706, 0.3536, 0.2706, 0.3536, 0.25, 0.3556, 0.3135, 0.1549, 0.3309, 0.1691, 0.3309, 0.1691, 0.3135, 0.1549, 0.1622, 0.3087, 0.1753, 0.3247, 0.1753, 0.3247, 0.1622, 0.3087, 0.2706, 0.3536, 0.2904, 0.3476, 0.2904, 0.3476, 0.2706, 0.3536, 0.2938, 0.1443, 0.3135, 0.1549, 0.3135, 0.1549, 0.2938, 0.1443, 0.1753, 0.3247, 0.1913, 0.3378, 0.1913, 0.3378, 0.1753, 0.3247, 0.2904, 0.3476, 0.3087, 0.3378, 0.3087, 0.3378, 0.2904, 0.3476, 0.2723, 0.1378, 0.2938, 0.1443, 0.2938, 0.1443, 0.2723, 0.1378, 0.1913, 0.3378, 0.2096, 0.3476, 0.2096, 0.3476, 0.1913, 0.3378, 0.3087, 0.3378, 0.3247, 0.3247, 0.3247, 0.3247, 0.3087, 0.3378, 0.25, 0.1356, 0.2723, 0.1378, 0.2723, 0.1378, 0.25, 0.1356, 0.2096, 0.3476, 0.2294, 0.3536, 0.2294, 0.3536, 0.2096, 0.3476, 0.3247, 0.3247, 0.3378, 0.3087, 0.3378, 0.3087, 0.3247, 0.3247, 0.2277, 0.1378, 0.25, 0.1356, 0.25, 0.1356, 0.2277, 0.1378, 0.2294, 0.3536, 0.25, 0.3556, 0.25, 0.3556, 0.2294, 0.3536, 0.3378, 0.3087, 0.3476, 0.2904, 0.3476, 0.2904, 0.3378, 0.3087, 0.2062, 0.1443, 0.2277, 0.1378, 0.2277, 0.1378, 0.2062, 0.1443, 0.3476, 0.2904, 0.3536, 0.2706, 0.3536, 0.2706, 0.3476, 0.2904, 0.1865, 0.1549, 0.2062, 0.1443, 0.2062, 0.1443, 0.1865, 0.1549, 0.3536, 0.2706, 0.3556, 0.25, 0.3556, 0.25, 0.3536, 0.2706, 0.1691, 0.1691, 0.1865, 0.1549, 0.1865, 0.1549, 0.1691, 0.1691, 0.3556, 0.25, 0.3536, 0.2294, 0.3536, 0.2294, 0.3556, 0.25, 0.1549, 0.1865, 0.1691, 0.1691, 0.1691, 0.1691, 0.1549, 0.1865, 0.3536, 0.2294, 0.3476, 0.2096, 0.3476, 0.2096, 0.3536, 0.2294, 0.1443, 0.2062, 0.1549, 0.1865, 0.1549, 0.1865, 0.1443, 0.2062, 0.3476, 0.2096, 0.3378, 0.1913, 0.3378, 0.1913, 0.3476, 0.2096, 0.1378, 0.2277, 0.1443, 0.2062, 0.1443, 0.2062, 0.1378, 0.2277, 0.3378, 0.1913, 0.3247, 0.1753, 0.3247, 0.1753, 0.3378, 0.1913, 0.1356, 0.25, 0.1378, 0.2277, 0.1378, 0.2277, 0.1356, 0.25, 0.25, 0.2997, 0.2597, 0.2988, 0.2618, 0.3091, 0.25, 0.3102, 0.2597, 0.2988, 0.269, 0.296, 0.2731, 0.3057, 0.2618, 0.3091, 0.269, 0.296, 0.2776, 0.2914, 0.2835, 0.3001, 0.2731, 0.3057, 0.2776, 0.2914, 0.2852, 0.2852, 0.2926, 0.2926, 0.2835, 0.3001, 0.2852, 0.2852, 0.2914, 0.2776, 0.3001, 0.2835, 0.2926, 0.2926, 0.2914, 0.2776, 0.296, 0.269, 0.3057, 0.2731, 0.3001, 0.2835, 0.296, 0.269, 0.2988, 0.2597, 0.3091, 0.2618, 0.3057, 0.2731, 0.2988, 0.2597, 0.2997, 0.25, 0.3102, 0.25, 0.3091, 0.2618, 0.2997, 0.25, 0.2988, 0.2403, 0.3091, 0.2382, 0.3102, 0.25, 0.2988, 0.2403, 0.296, 0.231, 0.3057, 0.2269, 0.3091, 0.2382, 0.296, 0.231, 0.2914, 0.2224, 0.3001, 0.2165, 0.3057, 0.2269, 0.2914, 0.2224, 0.2852, 0.2148, 0.2926, 0.2074, 0.3001, 0.2165, 0.2852, 0.2148, 0.2776, 0.2086, 0.2835, 0.1999, 0.2926, 0.2074, 0.2776, 0.2086, 0.269, 0.204, 0.2731, 0.1943, 0.2835, 0.1999, 0.269, 0.204, 0.2597, 0.2012, 0.2618, 0.1909, 0.2731, 0.1943, 0.2597, 0.2012, 0.25, 0.2003, 0.25, 0.1898, 0.2618, 0.1909, 0.25, 0.2003, 0.2403, 0.2012, 0.2382, 0.1909, 0.25, 0.1898, 0.2403, 0.2012, 0.231, 0.204, 0.2269, 0.1943, 0.2382, 0.1909, 0.231, 0.204, 0.2224, 0.2086, 0.2165, 0.1999, 0.2269, 0.1943, 0.2224, 0.2086, 0.2148, 0.2148, 0.2074, 0.2074, 0.2165, 0.1999, 0.2148, 0.2148, 0.2086, 0.2224, 0.1999, 0.2165, 0.2074, 0.2074, 0.2086, 0.2224, 0.204, 0.231, 0.1943, 0.2269, 0.1999, 0.2165, 0.204, 0.231, 0.2012, 0.2403, 0.1909, 0.2382, 0.1943, 0.2269, 0.2012, 0.2403, 0.2003, 0.25, 0.1898, 0.25, 0.1909, 0.2382, 0.2003, 0.25, 0.2012, 0.2597, 0.1909, 0.2618, 0.1898, 0.25, 0.2012, 0.2597, 0.204, 0.269, 0.1943, 0.2731, 0.1909, 0.2618, 0.204, 0.269, 0.2086, 0.2776, 0.1999, 0.2835, 0.1943, 0.2731, 0.2086, 0.2776, 0.2148, 0.2852, 0.2074, 0.2926, 0.1999, 0.2835, 0.2148, 0.2852, 0.2224, 0.2914, 0.2165, 0.3001, 0.2074, 0.2926, 0.2224, 0.2914, 0.231, 0.296, 0.2269, 0.3057, 0.2165, 0.3001, 0.231, 0.296, 0.2403, 0.2988, 0.2382, 0.3091, 0.2269, 0.3057, 0.2403, 0.2988, 0.25, 0.2997, 0.25, 0.3102, 0.2382, 0.3091, 0.2731, 0.1943, 0.2835, 0.1999, 0.2835, 0.1999, 0.2731, 0.1943, 0.2148, 0.2852, 0.2224, 0.2914, 0.2224, 0.2914, 0.2148, 0.2852, 0.269, 0.296, 0.2776, 0.2914, 0.2776, 0.2914, 0.269, 0.296, 0.2618, 0.1909, 0.2731, 0.1943, 0.2731, 0.1943, 0.2618, 0.1909, 0.2224, 0.2914, 0.231, 0.296, 0.231, 0.296, 0.2224, 0.2914, 0.2776, 0.2914, 0.2852, 0.2852, 0.2852, 0.2852, 0.2776, 0.2914, 0.25, 0.1898, 0.2618, 0.1909, 0.2618, 0.1909, 0.25, 0.1898, 0.231, 0.296, 0.2403, 0.2988, 0.2403, 0.2988, 0.231, 0.296, 0.2852, 0.2852, 0.2914, 0.2776, 0.2914, 0.2776, 0.2852, 0.2852, 0.2382, 0.1909, 0.25, 0.1898, 0.25, 0.1898, 0.2382, 0.1909, 0.2403, 0.2988, 0.25, 0.2997, 0.25, 0.2997, 0.2403, 0.2988, 0.2914, 0.2776, 0.296, 0.269, 0.296, 0.269, 0.2914, 0.2776, 0.2269, 0.1943, 0.2382, 0.1909, 0.2382, 0.1909, 0.2269, 0.1943, 0.296, 0.269, 0.2988, 0.2597, 0.2988, 0.2597, 0.296, 0.269, 0.2165, 0.1999, 0.2269, 0.1943, 0.2269, 0.1943, 0.2165, 0.1999, 0.2988, 0.2597, 0.2997, 0.25, 0.2997, 0.25, 0.2988, 0.2597, 0.2074, 0.2074, 0.2165, 0.1999, 0.2165, 0.1999, 0.2074, 0.2074, 0.2997, 0.25, 0.2988, 0.2403, 0.2988, 0.2403, 0.2997, 0.25, 0.1999, 0.2165, 0.2074, 0.2074, 0.2074, 0.2074, 0.1999, 0.2165, 0.2988, 0.2403, 0.296, 0.231, 0.296, 0.231, 0.2988, 0.2403, 0.1943, 0.2269, 0.1999, 0.2165, 0.1999, 0.2165, 0.1943, 0.2269, 0.296, 0.231, 0.2914, 0.2224, 0.2914, 0.2224, 0.296, 0.231, 0.1909, 0.2382, 0.1943, 0.2269, 0.1943, 0.2269, 0.1909, 0.2382, 0.2914, 0.2224, 0.2852, 0.2148, 0.2852, 0.2148, 0.2914, 0.2224, 0.1898, 0.25, 0.1909, 0.2382, 0.1909, 0.2382, 0.1898, 0.25, 0.2852, 0.2148, 0.2776, 0.2086, 0.2776, 0.2086, 0.2852, 0.2148, 0.1909, 0.2618, 0.1898, 0.25, 0.1898, 0.25, 0.1909, 0.2618, 0.2776, 0.2086, 0.269, 0.204, 0.269, 0.204, 0.2776, 0.2086, 0.1943, 0.2731, 0.1909, 0.2618, 0.1909, 0.2618, 0.1943, 0.2731, 0.269, 0.204, 0.2597, 0.2012, 0.2597, 0.2012, 0.269, 0.204, 0.1999, 0.2835, 0.1943, 0.2731, 0.1943, 0.2731, 0.1999, 0.2835, 0.2618, 0.3091, 0.25, 0.3102, 0.25, 0.3102, 0.2618, 0.3091, 0.2545, 0.2727, 0.25, 0.2731, 0.2455, 0.2727, 0.2412, 0.2713, 0.2372, 0.2692, 0.2337, 0.2663, 0.2308, 0.2628, 0.2287, 0.2588, 0.2273, 0.2545, 0.2269, 0.25, 0.2273, 0.2455, 0.2287, 0.2412, 0.2308, 0.2372, 0.2337, 0.2337, 0.2372, 0.2308, 0.2412, 0.2287, 0.2455, 0.2273, 0.25, 0.2269, 0.2545, 0.2273, 0.2588, 0.2287, 0.2628, 0.2308, 0.2663, 0.2337, 0.2692, 0.2372, 0.2713, 0.2412, 0.2727, 0.2455, 0.2731, 0.25, 0.2727, 0.2545, 0.2713, 0.2588, 0.2692, 0.2628, 0.2663, 0.2663, 0.2628, 0.2692, 0.2588, 0.2713, 0.2727, 0.2545, 0.2713, 0.2588, 0.2713, 0.2588, 0.2727, 0.2545, 0.2308, 0.2372, 0.2337, 0.2337, 0.2337, 0.2337, 0.2308, 0.2372, 0.2731, 0.25, 0.2727, 0.2545, 0.2727, 0.2545, 0.2731, 0.25, 0.2287, 0.2412, 0.2308, 0.2372, 0.2308, 0.2372, 0.2287, 0.2412, 0.2727, 0.2455, 0.2731, 0.25, 0.2731, 0.25, 0.2727, 0.2455, 0.2273, 0.2455, 0.2287, 0.2412, 0.2287, 0.2412, 0.2273, 0.2455, 0.2713, 0.2412, 0.2727, 0.2455, 0.2727, 0.2455, 0.2713, 0.2412, 0.2269, 0.25, 0.2273, 0.2455, 0.2273, 0.2455, 0.2269, 0.25, 0.2692, 0.2372, 0.2713, 0.2412, 0.2713, 0.2412, 0.2692, 0.2372, 0.2273, 0.2545, 0.2269, 0.25, 0.2269, 0.25, 0.2273, 0.2545, 0.2663, 0.2337, 0.2692, 0.2372, 0.2692, 0.2372, 0.2663, 0.2337, 0.2287, 0.2588, 0.2273, 0.2545, 0.2273, 0.2545, 0.2287, 0.2588, 0.2628, 0.2308, 0.2663, 0.2337, 0.2663, 0.2337, 0.2628, 0.2308, 0.2308, 0.2628, 0.2287, 0.2588, 0.2287, 0.2588, 0.2308, 0.2628, 0.2588, 0.2287, 0.2628, 0.2308, 0.2628, 0.2308, 0.2588, 0.2287, 0.2545, 0.2727, 0.25, 0.2731, 0.25, 0.2731, 0.2545, 0.2727, 0.2337, 0.2663, 0.2308, 0.2628, 0.2308, 0.2628, 0.2337, 0.2663, 0.2545, 0.2273, 0.2588, 0.2287, 0.2588, 0.2287, 0.2545, 0.2273, 0.2588, 0.2713, 0.2545, 0.2727, 0.2545, 0.2727, 0.2588, 0.2713, 0.2372, 0.2692, 0.2337, 0.2663, 0.2337, 0.2663, 0.2372, 0.2692, 0.25, 0.2269, 0.2545, 0.2273, 0.2545, 0.2273, 0.25, 0.2269, 0.2628, 0.2692, 0.2588, 0.2713, 0.2588, 0.2713, 0.2628, 0.2692, 0.2412, 0.2713, 0.2372, 0.2692, 0.2372, 0.2692, 0.2412, 0.2713, 0.2455, 0.2273, 0.25, 0.2269, 0.25, 0.2269, 0.2455, 0.2273, 0.2663, 0.2663, 0.2628, 0.2692, 0.2628, 0.2692, 0.2663, 0.2663, 0.2455, 0.2727, 0.2412, 0.2713, 0.2412, 0.2713, 0.2455, 0.2727, 0.2412, 0.2287, 0.2455, 0.2273, 0.2455, 0.2273, 0.2412, 0.2287, 0.2692, 0.2628, 0.2663, 0.2663, 0.2663, 0.2663, 0.2692, 0.2628, 0.25, 0.2731, 0.2455, 0.2727, 0.2455, 0.2727, 0.25, 0.2731, 0.2372, 0.2308, 0.2412, 0.2287, 0.2412, 0.2287, 0.2372, 0.2308, 0.2713, 0.2588, 0.2692, 0.2628, 0.2692, 0.2628, 0.2713, 0.2588])
me_cylinder.materials.append(mat_material_001)
me_cylinder.materials.append(mat_material_002)
me_cylinder.materials.append(mat_material)
me_cylinder.update()
me_cylinder_001 = bpy.data.meshes.new('Cylinder.001')
me_cylinder_001.from_pydata([(1.574e-09, 0.09624, 0.8832), (0.01878, 0.09439, 0.8832), (0.03683, 0.08892, 0.8832), (0.05347, 0.08002, 0.8832), (0.06805, 0.06805, 0.8832), (0.08002, 0.05347, 0.8832), (0.08892, 0.03683, 0.8832), (0.09439, 0.01878, 0.8832), (0.09624, -1.574e-09, 0.8832), (0.09439, -0.01878, 0.8832), (0.08892, -0.03683, 0.8832), (0.08002, -0.05347, 0.8832), (0.06805, -0.06805, 0.8832), (0.05347, -0.08002, 0.8832), (0.03683, -0.08892, 0.8832), (0.01878, -0.09439, 0.8832), (-1.574e-09, -0.09624, 0.8832), (-0.01878, -0.09439, 0.8832), (-0.03683, -0.08892, 0.8832), (-0.05347, -0.08002, 0.8832), (-0.06805, -0.06805, 0.8832), (-0.08002, -0.05347, 0.8832), (-0.08892, -0.03683, 0.8832), (-0.09439, -0.01878, 0.8832), (-0.09624, 1.574e-09, 0.8832), (-0.09439, 0.01878, 0.8832), (-0.08892, 0.03683, 0.8832), (-0.08002, 0.05347, 0.8832), (-0.06805, 0.06805, 0.8832), (-0.05347, 0.08002, 0.8832), (-0.03683, 0.08892, 0.8832), (-0.01878, 0.09439, 0.8832), (0.1717, 0.8633, 0.8832), (0.0, 0.8802, 0.8832), (0.3368, 0.8132, 0.8832), (0.489, 0.7319, 0.8832), (0.6224, 0.6224, 0.8832), (0.7319, 0.489, 0.8832), (0.8132, 0.3368, 0.8832), (0.8633, 0.1717, 0.8832), (0.8802, 0.0, 0.8832), (0.8633, -0.1717, 0.8832), (0.8132, -0.3368, 0.8832), (0.7319, -0.489, 0.8832), (0.6224, -0.6224, 0.8832), (0.489, -0.7319, 0.8832), (0.3368, -0.8132, 0.8832), (0.1717, -0.8633, 0.8832), (0.0, -0.8802, 0.8832), (-0.1717, -0.8633, 0.8832), (-0.3368, -0.8132, 0.8832), (-0.489, -0.7319, 0.8832), (-0.6224, -0.6224, 0.8832), (-0.7319, -0.489, 0.8832), (-0.8132, -0.3368, 0.8832), (-0.8633, -0.1717, 0.8832), (-0.8802, 0.0, 0.8832), (-0.8633, 0.1717, 0.8832), (-0.8132, 0.3368, 0.8832), (-0.7319, 0.489, 0.8832), (-0.6224, 0.6224, 0.8832), (-0.489, 0.7319, 0.8832), (-0.3368, 0.8132, 0.8832), (-0.1717, 0.8633, 0.8832), (0.1277, 0.642, 0.8832), (0.0, 0.6546, 0.8832), (0.2505, 0.6048, 0.8832), (0.3637, 0.5443, 0.8832), (0.4629, 0.4629, 0.8832), (0.5443, 0.3637, 0.8832), (0.6048, 0.2505, 0.8832), (0.642, 0.1277, 0.8832), (0.6546, 0.0, 0.8832), (0.642, -0.1277, 0.8832), (0.6048, -0.2505, 0.8832), (0.5443, -0.3637, 0.8832), (0.4629, -0.4629, 0.8832), (0.3637, -0.5443, 0.8832), (0.2505, -0.6048, 0.8832), (0.1277, -0.642, 0.8832), (0.0, -0.6546, 0.8832), (-0.1277, -0.642, 0.8832), (-0.2505, -0.6048, 0.8832), (-0.3637, -0.5443, 0.8832), (-0.4629, -0.4629, 0.8832), (-0.5443, -0.3637, 0.8832), (-0.6048, -0.2505, 0.8832), (-0.642, -0.1277, 0.8832), (-0.6546, 0.0, 0.8832), (-0.642, 0.1277, 0.8832), (-0.6048, 0.2505, 0.8832), (-0.5443, 0.3637, 0.8832), (-0.4629, 0.4629, 0.8832), (-0.3637, 0.5443, 0.8832), (-0.2505, 0.6048, 0.8832), (-0.1277, 0.642, 0.8832), (0.1234, 0.6206, 0.8832), (0.0, 0.6327, 0.8832), (0.2421, 0.5846, 0.8832), (0.3515, 0.5261, 0.8832), (0.4474, 0.4474, 0.8832), (0.5261, 0.3515, 0.8832), (0.5846, 0.2421, 0.8832), (0.6206, 0.1234, 0.8832), (0.6327, 0.0, 0.8832), (0.6206, -0.1234, 0.8832), (0.5846, -0.2421, 0.8832), (0.5261, -0.3515, 0.8832), (0.4474, -0.4474, 0.8832), (0.3515, -0.5261, 0.8832), (0.2421, -0.5846, 0.8832), (0.1234, -0.6206, 0.8832), (0.0, -0.6327, 0.8832), (-0.1234, -0.6206, 0.8832), (-0.2421, -0.5846, 0.8832), (-0.3515, -0.5261, 0.8832), (-0.4474, -0.4474, 0.8832), (-0.5261, -0.3515, 0.8832), (-0.5846, -0.2421, 0.8832), (-0.6206, -0.1234, 0.8832), (-0.6327, 0.0, 0.8832), (-0.6206, 0.1234, 0.8832), (-0.5846, 0.2421, 0.8832), (-0.5261, 0.3515, 0.8832), (-0.4474, 0.4474, 0.8832), (-0.3515, 0.5261, 0.8832), (-0.2421, 0.5846, 0.8832), (-0.1234, 0.6206, 0.8832), (0.09296, 0.4673, 0.8832), (0.0, 0.4765, 0.8832), (0.1823, 0.4402, 0.8832), (0.2647, 0.3962, 0.8832), (0.3369, 0.3369, 0.8832), (0.3962, 0.2647, 0.8832), (0.4402, 0.1823, 0.8832), (0.4673, 0.09296, 0.8832), (0.4765, 0.0, 0.8832), (0.4673, -0.09296, 0.8832), (0.4402, -0.1823, 0.8832), (0.3962, -0.2647, 0.8832), (0.3369, -0.3369, 0.8832), (0.2647, -0.3962, 0.8832), (0.1823, -0.4402, 0.8832), (0.09296, -0.4673, 0.8832), (0.0, -0.4765, 0.8832), (-0.09296, -0.4673, 0.8832), (-0.1823, -0.4402, 0.8832), (-0.2647, -0.3962, 0.8832), (-0.3369, -0.3369, 0.8832), (-0.3962, -0.2647, 0.8832), (-0.4402, -0.1823, 0.8832), (-0.4673, -0.09296, 0.8832), (-0.4765, 0.0, 0.8832), (-0.4673, 0.09296, 0.8832), (-0.4402, 0.1823, 0.8832), (-0.3962, 0.2647, 0.8832), (-0.3369, 0.3369, 0.8832), (-0.2647, 0.3962, 0.8832), (-0.1823, 0.4402, 0.8832), (-0.09296, 0.4673, 0.8832), (0.08584, 0.4316, 0.8832), (0.0, 0.44, 0.8832), (0.1684, 0.4065, 0.8832), (0.2445, 0.3659, 0.8832), (0.3111, 0.3111, 0.8832), (0.3659, 0.2445, 0.8832), (0.4065, 0.1684, 0.8832), (0.4316, 0.08584, 0.8832), (0.44, 0.0, 0.8832), (0.4316, -0.08584, 0.8832), (0.4065, -0.1684, 0.8832), (0.3659, -0.2445, 0.8832), (0.3111, -0.3111, 0.8832), (0.2445, -0.3659, 0.8832), (0.1684, -0.4065, 0.8832), (0.08584, -0.4316, 0.8832), (0.0, -0.44, 0.8832), (-0.08584, -0.4316, 0.8832), (-0.1684, -0.4065, 0.8832), (-0.2445, -0.3659, 0.8832), (-0.3111, -0.3111, 0.8832), (-0.3659, -0.2445, 0.8832), (-0.4065, -0.1684, 0.8832), (-0.4316, -0.08584, 0.8832), (-0.44, 0.0, 0.8832), (-0.4316, 0.08584, 0.8832), (-0.4065, 0.1684, 0.8832), (-0.3659, 0.2445, 0.8832), (-0.3111, 0.3111, 0.8832), (-0.2445, 0.3659, 0.8832), (-0.1684, 0.4065, 0.8832), (-0.08584, 0.4316, 0.8832), (0.04897, 0.2462, 0.8832), (0.0, 0.251, 0.8832), (0.09606, 0.2319, 0.8832), (0.1395, 0.2087, 0.8832), (0.1775, 0.1775, 0.8832), (0.2087, 0.1395, 0.8832), (0.2319, 0.09606, 0.8832), (0.2462, 0.04897, 0.8832), (0.251, 0.0, 0.8832), (0.2462, -0.04897, 0.8832), (0.2319, -0.09606, 0.8832), (0.2087, -0.1395, 0.8832), (0.1775, -0.1775, 0.8832), (0.1395, -0.2087, 0.8832), (0.09606, -0.2319, 0.8832), (0.04897, -0.2462, 0.8832), (0.0, -0.251, 0.8832), (-0.04897, -0.2462, 0.8832), (-0.09606, -0.2319, 0.8832), (-0.1395, -0.2087, 0.8832), (-0.1775, -0.1775, 0.8832), (-0.2087, -0.1395, 0.8832), (-0.2319, -0.09606, 0.8832), (-0.2462, -0.04897, 0.8832), (-0.251, 0.0, 0.8832), (-0.2462, 0.04897, 0.8832), (-0.2319, 0.09606, 0.8832), (-0.2087, 0.1395, 0.8832), (-0.1775, 0.1775, 0.8832), (-0.1395, 0.2087, 0.8832), (-0.09606, 0.2319, 0.8832), (-0.04897, 0.2462, 0.8832), (0.04044, 0.2033, 0.8832), (3.275e-10, 0.2073, 0.8832), (0.07932, 0.1915, 0.8832), (0.1152, 0.1723, 0.8832), (0.1466, 0.1466, 0.8832), (0.1723, 0.1152, 0.8832), (0.1915, 0.07932, 0.8832), (0.2033, 0.04044, 0.8832), (0.2073, -3.275e-10, 0.8832), (0.2033, -0.04044, 0.8832), (0.1915, -0.07932, 0.8832), (0.1723, -0.1152, 0.8832), (0.1466, -0.1466, 0.8832), (0.1152, -0.1723, 0.8832), (0.07932, -0.1915, 0.8832), (0.04044, -0.2033, 0.8832), (-3.275e-10, -0.2073, 0.8832), (-0.04044, -0.2033, 0.8832), (-0.07932, -0.1915, 0.8832), (-0.1152, -0.1723, 0.8832), (-0.1466, -0.1466, 0.8832), (-0.1723, -0.1152, 0.8832), (-0.1915, -0.07932, 0.8832), (-0.2033, -0.04044, 0.8832), (-0.2073, 3.275e-10, 0.8832), (-0.2033, 0.04044, 0.8832), (-0.1915, 0.07932, 0.8832), (-0.1723, 0.1152, 0.8832), (-0.1466, 0.1466, 0.8832), (-0.1152, 0.1723, 0.8832), (-0.07932, 0.1915, 0.8832), (-0.04044, 0.2033, 0.8832)], [], [(65, 64, 32, 33), (64, 66, 34, 32), (66, 67, 35, 34), (67, 68, 36, 35), (68, 69, 37, 36), (69, 70, 38, 37), (70, 71, 39, 38), (71, 72, 40, 39), (72, 73, 41, 40), (73, 74, 42, 41), (74, 75, 43, 42), (75, 76, 44, 43), (76, 77, 45, 44), (77, 78, 46, 45), (78, 79, 47, 46), (79, 80, 48, 47), (80, 81, 49, 48), (81, 82, 50, 49), (82, 83, 51, 50), (83, 84, 52, 51), (84, 85, 53, 52), (85, 86, 54, 53), (86, 87, 55, 54), (87, 88, 56, 55), (88, 89, 57, 56), (89, 90, 58, 57), (90, 91, 59, 58), (91, 92, 60, 59), (92, 93, 61, 60), (93, 94, 62, 61), (94, 95, 63, 62), (95, 65, 33, 63), (129, 128, 96, 97), (128, 130, 98, 96), (130, 131, 99, 98), (131, 132, 100, 99), (132, 133, 101, 100), (133, 134, 102, 101), (134, 135, 103, 102), (135, 136, 104, 103), (136, 137, 105, 104), (137, 138, 106, 105), (138, 139, 107, 106), (139, 140, 108, 107), (140, 141, 109, 108), (141, 142, 110, 109), (142, 143, 111, 110), (143, 144, 112, 111), (144, 145, 113, 112), (145, 146, 114, 113), (146, 147, 115, 114), (147, 148, 116, 115), (148, 149, 117, 116), (149, 150, 118, 117), (150, 151, 119, 118), (151, 152, 120, 119), (152, 153, 121, 120), (153, 154, 122, 121), (154, 155, 123, 122), (155, 156, 124, 123), (156, 157, 125, 124), (157, 158, 126, 125), (158, 159, 127, 126), (159, 129, 97, 127), (193, 192, 160, 161), (192, 194, 162, 160), (194, 195, 163, 162), (195, 196, 164, 163), (196, 197, 165, 164), (197, 198, 166, 165), (198, 199, 167, 166), (199, 200, 168, 167), (200, 201, 169, 168), (201, 202, 170, 169), (202, 203, 171, 170), (203, 204, 172, 171), (204, 205, 173, 172), (205, 206, 174, 173), (206, 207, 175, 174), (207, 208, 176, 175), (208, 209, 177, 176), (209, 210, 178, 177), (210, 211, 179, 178), (211, 212, 180, 179), (212, 213, 181, 180), (213, 214, 182, 181), (214, 215, 183, 182), (215, 216, 184, 183), (216, 217, 185, 184), (217, 218, 186, 185), (218, 219, 187, 186), (219, 220, 188, 187), (220, 221, 189, 188), (221, 222, 190, 189), (222, 223, 191, 190), (223, 193, 161, 191), (0, 1, 224, 225), (1, 2, 226, 224), (2, 3, 227, 226), (3, 4, 228, 227), (4, 5, 229, 228), (5, 6, 230, 229), (6, 7, 231, 230), (7, 8, 232, 231), (8, 9, 233, 232), (9, 10, 234, 233), (10, 11, 235, 234), (11, 12, 236, 235), (12, 13, 237, 236), (13, 14, 238, 237), (14, 15, 239, 238), (15, 16, 240, 239), (16, 17, 241, 240), (17, 18, 242, 241), (18, 19, 243, 242), (19, 20, 244, 243), (20, 21, 245, 244), (21, 22, 246, 245), (22, 23, 247, 246), (23, 24, 248, 247), (24, 25, 249, 248), (25, 26, 250, 249), (26, 27, 251, 250), (27, 28, 252, 251), (28, 29, 253, 252), (29, 30, 254, 253), (30, 31, 255, 254), (31, 0, 225, 255)])
_uv = me_cylinder_001.uv_layers.new(name='UVMap')
_uv.uv.foreach_set('vector', [0.25, 0.4071, 0.2806, 0.4041, 0.2912, 0.4572, 0.25, 0.4613, 0.2806, 0.4041, 0.3101, 0.3951, 0.3308, 0.4452, 0.2912, 0.4572, 0.3101, 0.3951, 0.3373, 0.3806, 0.3674, 0.4256, 0.3308, 0.4452, 0.3373, 0.3806, 0.3611, 0.3611, 0.3994, 0.3994, 0.3674, 0.4256, 0.3611, 0.3611, 0.3806, 0.3373, 0.4256, 0.3674, 0.3994, 0.3994, 0.3806, 0.3373, 0.3951, 0.3101, 0.4452, 0.3308, 0.4256, 0.3674, 0.3951, 0.3101, 0.4041, 0.2806, 0.4572, 0.2912, 0.4452, 0.3308, 0.4041, 0.2806, 0.4071, 0.25, 0.4613, 0.25, 0.4572, 0.2912, 0.4071, 0.25, 0.4041, 0.2194, 0.4572, 0.2088, 0.4613, 0.25, 0.4041, 0.2194, 0.3951, 0.1899, 0.4452, 0.1692, 0.4572, 0.2088, 0.3951, 0.1899, 0.3806, 0.1627, 0.4256, 0.1326, 0.4452, 0.1692, 0.3806, 0.1627, 0.3611, 0.1389, 0.3994, 0.1006, 0.4256, 0.1326, 0.3611, 0.1389, 0.3373, 0.1194, 0.3674, 0.07435, 0.3994, 0.1006, 0.3373, 0.1194, 0.3101, 0.1049, 0.3308, 0.05483, 0.3674, 0.07435, 0.3101, 0.1049, 0.2806, 0.09591, 0.2912, 0.04281, 0.3308, 0.05483, 0.2806, 0.09591, 0.25, 0.09289, 0.25, 0.03875, 0.2912, 0.04281, 0.25, 0.09289, 0.2194, 0.09591, 0.2088, 0.04281, 0.25, 0.03875, 0.2194, 0.09591, 0.1899, 0.1049, 0.1692, 0.05483, 0.2088, 0.04281, 0.1899, 0.1049, 0.1627, 0.1194, 0.1326, 0.07435, 0.1692, 0.05483, 0.1627, 0.1194, 0.1389, 0.1389, 0.1006, 0.1006, 0.1326, 0.07435, 0.1389, 0.1389, 0.1194, 0.1627, 0.07435, 0.1326, 0.1006, 0.1006, 0.1194, 0.1627, 0.1049, 0.1899, 0.05483, 0.1692, 0.07435, 0.1326, 0.1049, 0.1899, 0.09591, 0.2194, 0.04281, 0.2088, 0.05483, 0.1692, 0.09591, 0.2194, 0.09289, 0.25, 0.03875, 0.25, 0.04281, 0.2088, 0.09289, 0.25, 0.09591, 0.2806, 0.04281, 0.2912, 0.03875, 0.25, 0.09591, 0.2806, 0.1049, 0.3101, 0.05483, 0.3308, 0.04281, 0.2912, 0.1049, 0.3101, 0.1194, 0.3373, 0.07435, 0.3674, 0.05483, 0.3308, 0.1194, 0.3373, 0.1389, 0.3611, 0.1006, 0.3994, 0.07435, 0.3674, 0.1389, 0.3611, 0.1627, 0.3806, 0.1326, 0.4256, 0.1006, 0.3994, 0.1627, 0.3806, 0.1899, 0.3951, 0.1692, 0.4452, 0.1326, 0.4256, 0.1899, 0.3951, 0.2194, 0.4041, 0.2088, 0.4572, 0.1692, 0.4452, 0.2194, 0.4041, 0.25, 0.4071, 0.25, 0.4613, 0.2088, 0.4572, 0.25, 0.3644, 0.2723, 0.3622, 0.2796, 0.3989, 0.25, 0.4019, 0.2723, 0.3622, 0.2938, 0.3557, 0.3081, 0.3903, 0.2796, 0.3989, 0.2938, 0.3557, 0.3135, 0.3451, 0.3344, 0.3763, 0.3081, 0.3903, 0.3135, 0.3451, 0.3309, 0.3309, 0.3574, 0.3574, 0.3344, 0.3763, 0.3309, 0.3309, 0.3451, 0.3135, 0.3763, 0.3344, 0.3574, 0.3574, 0.3451, 0.3135, 0.3557, 0.2938, 0.3903, 0.3081, 0.3763, 0.3344, 0.3557, 0.2938, 0.3622, 0.2723, 0.3989, 0.2796, 0.3903, 0.3081, 0.3622, 0.2723, 0.3644, 0.25, 0.4019, 0.25, 0.3989, 0.2796, 0.3644, 0.25, 0.3622, 0.2277, 0.3989, 0.2204, 0.4019, 0.25, 0.3622, 0.2277, 0.3557, 0.2062, 0.3903, 0.1919, 0.3989, 0.2204, 0.3557, 0.2062, 0.3451, 0.1865, 0.3763, 0.1656, 0.3903, 0.1919, 0.3451, 0.1865, 0.3309, 0.1691, 0.3574, 0.1426, 0.3763, 0.1656, 0.3309, 0.1691, 0.3135, 0.1549, 0.3344, 0.1237, 0.3574, 0.1426, 0.3135, 0.1549, 0.2938, 0.1443, 0.3081, 0.1097, 0.3344, 0.1237, 0.2938, 0.1443, 0.2723, 0.1378, 0.2796, 0.1011, 0.3081, 0.1097, 0.2723, 0.1378, 0.25, 0.1356, 0.25, 0.09814, 0.2796, 0.1011, 0.25, 0.1356, 0.2277, 0.1378, 0.2204, 0.1011, 0.25, 0.09814, 0.2277, 0.1378, 0.2062, 0.1443, 0.1919, 0.1097, 0.2204, 0.1011, 0.2062, 0.1443, 0.1865, 0.1549, 0.1656, 0.1237, 0.1919, 0.1097, 0.1865, 0.1549, 0.1691, 0.1691, 0.1426, 0.1426, 0.1656, 0.1237, 0.1691, 0.1691, 0.1549, 0.1865, 0.1237, 0.1656, 0.1426, 0.1426, 0.1549, 0.1865, 0.1443, 0.2062, 0.1097, 0.1919, 0.1237, 0.1656, 0.1443, 0.2062, 0.1378, 0.2277, 0.1011, 0.2204, 0.1097, 0.1919, 0.1378, 0.2277, 0.1356, 0.25, 0.09814, 0.25, 0.1011, 0.2204, 0.1356, 0.25, 0.1378, 0.2723, 0.1011, 0.2796, 0.09814, 0.25, 0.1378, 0.2723, 0.1443, 0.2938, 0.1097, 0.3081, 0.1011, 0.2796, 0.1443, 0.2938, 0.1549, 0.3135, 0.1237, 0.3344, 0.1097, 0.3081, 0.1549, 0.3135, 0.1691, 0.3309, 0.1426, 0.3574, 0.1237, 0.3344, 0.1691, 0.3309, 0.1865, 0.3451, 0.1656, 0.3763, 0.1426, 0.3574, 0.1865, 0.3451, 0.2062, 0.3557, 0.1919, 0.3903, 0.1656, 0.3763, 0.2062, 0.3557, 0.2277, 0.3622, 0.2204, 0.3989, 0.1919, 0.3903, 0.2277, 0.3622, 0.25, 0.3644, 0.25, 0.4019, 0.2204, 0.3989, 0.25, 0.3102, 0.2618, 0.3091, 0.2706, 0.3536, 0.25, 0.3556, 0.2618, 0.3091, 0.2731, 0.3057, 0.2904, 0.3476, 0.2706, 0.3536, 0.2731, 0.3057, 0.2835, 0.3001, 0.3087, 0.3378, 0.2904, 0.3476, 0.2835, 0.3001, 0.2926, 0.2926, 0.3247, 0.3247, 0.3087, 0.3378, 0.2926, 0.2926, 0.3001, 0.2835, 0.3378, 0.3087, 0.3247, 0.3247, 0.3001, 0.2835, 0.3057, 0.2731, 0.3476, 0.2904, 0.3378, 0.3087, 0.3057, 0.2731, 0.3091, 0.2618, 0.3536, 0.2706, 0.3476, 0.2904, 0.3091, 0.2618, 0.3102, 0.25, 0.3556, 0.25, 0.3536, 0.2706, 0.3102, 0.25, 0.3091, 0.2382, 0.3536, 0.2294, 0.3556, 0.25, 0.3091, 0.2382, 0.3057, 0.2269, 0.3476, 0.2096, 0.3536, 0.2294, 0.3057, 0.2269, 0.3001, 0.2165, 0.3378, 0.1913, 0.3476, 0.2096, 0.3001, 0.2165, 0.2926, 0.2074, 0.3247, 0.1753, 0.3378, 0.1913, 0.2926, 0.2074, 0.2835, 0.1999, 0.3087, 0.1622, 0.3247, 0.1753, 0.2835, 0.1999, 0.2731, 0.1943, 0.2904, 0.1524, 0.3087, 0.1622, 0.2731, 0.1943, 0.2618, 0.1909, 0.2706, 0.1464, 0.2904, 0.1524, 0.2618, 0.1909, 0.25, 0.1898, 0.25, 0.1444, 0.2706, 0.1464, 0.25, 0.1898, 0.2382, 0.1909, 0.2294, 0.1464, 0.25, 0.1444, 0.2382, 0.1909, 0.2269, 0.1943, 0.2096, 0.1524, 0.2294, 0.1464, 0.2269, 0.1943, 0.2165, 0.1999, 0.1913, 0.1622, 0.2096, 0.1524, 0.2165, 0.1999, 0.2074, 0.2074, 0.1753, 0.1753, 0.1913, 0.1622, 0.2074, 0.2074, 0.1999, 0.2165, 0.1622, 0.1913, 0.1753, 0.1753, 0.1999, 0.2165, 0.1943, 0.2269, 0.1524, 0.2096, 0.1622, 0.1913, 0.1943, 0.2269, 0.1909, 0.2382, 0.1464, 0.2294, 0.1524, 0.2096, 0.1909, 0.2382, 0.1898, 0.25, 0.1444, 0.25, 0.1464, 0.2294, 0.1898, 0.25, 0.1909, 0.2618, 0.1464, 0.2706, 0.1444, 0.25, 0.1909, 0.2618, 0.1943, 0.2731, 0.1524, 0.2904, 0.1464, 0.2706, 0.1943, 0.2731, 0.1999, 0.2835, 0.1622, 0.3087, 0.1524, 0.2904, 0.1999, 0.2835, 0.2074, 0.2926, 0.1753, 0.3247, 0.1622, 0.3087, 0.2074, 0.2926, 0.2165, 0.3001, 0.1913, 0.3378, 0.1753, 0.3247, 0.2165, 0.3001, 0.2269, 0.3057, 0.2096, 0.3476, 0.1913, 0.3378, 0.2269, 0.3057, 0.2382, 0.3091, 0.2294, 0.3536, 0.2096, 0.3476, 0.2382, 0.3091, 0.25, 0.3102, 0.25, 0.3556, 0.2294, 0.3536, 0.25, 0.2731, 0.2545, 0.2727, 0.2597, 0.2988, 0.25, 0.2997, 0.2545, 0.2727, 0.2588, 0.2713, 0.269, 0.296, 0.2597, 0.2988, 0.2588, 0.2713, 0.2628, 0.2692, 0.2776, 0.2914, 0.269, 0.296, 0.2628, 0.2692, 0.2663, 0.2663, 0.2852, 0.2852, 0.2776, 0.2914, 0.2663, 0.2663, 0.2692, 0.2628, 0.2914, 0.2776, 0.2852, 0.2852, 0.2692, 0.2628, 0.2713, 0.2588, 0.296, 0.269, 0.2914, 0.2776, 0.2713, 0.2588, 0.2727, 0.2545, 0.2988, 0.2597, 0.296, 0.269, 0.2727, 0.2545, 0.2731, 0.25, 0.2997, 0.25, 0.2988, 0.2597, 0.2731, 0.25, 0.2727, 0.2455, 0.2988, 0.2403, 0.2997, 0.25, 0.2727, 0.2455, 0.2713, 0.2412, 0.296, 0.231, 0.2988, 0.2403, 0.2713, 0.2412, 0.2692, 0.2372, 0.2914, 0.2224, 0.296, 0.231, 0.2692, 0.2372, 0.2663, 0.2337, 0.2852, 0.2148, 0.2914, 0.2224, 0.2663, 0.2337, 0.2628, 0.2308, 0.2776, 0.2086, 0.2852, 0.2148, 0.2628, 0.2308, 0.2588, 0.2287, 0.269, 0.204, 0.2776, 0.2086, 0.2588, 0.2287, 0.2545, 0.2273, 0.2597, 0.2012, 0.269, 0.204, 0.2545, 0.2273, 0.25, 0.2269, 0.25, 0.2003, 0.2597, 0.2012, 0.25, 0.2269, 0.2455, 0.2273, 0.2403, 0.2012, 0.25, 0.2003, 0.2455, 0.2273, 0.2412, 0.2287, 0.231, 0.204, 0.2403, 0.2012, 0.2412, 0.2287, 0.2372, 0.2308, 0.2224, 0.2086, 0.231, 0.204, 0.2372, 0.2308, 0.2337, 0.2337, 0.2148, 0.2148, 0.2224, 0.2086, 0.2337, 0.2337, 0.2308, 0.2372, 0.2086, 0.2224, 0.2148, 0.2148, 0.2308, 0.2372, 0.2287, 0.2412, 0.204, 0.231, 0.2086, 0.2224, 0.2287, 0.2412, 0.2273, 0.2455, 0.2012, 0.2403, 0.204, 0.231, 0.2273, 0.2455, 0.2269, 0.25, 0.2003, 0.25, 0.2012, 0.2403, 0.2269, 0.25, 0.2273, 0.2545, 0.2012, 0.2597, 0.2003, 0.25, 0.2273, 0.2545, 0.2287, 0.2588, 0.204, 0.269, 0.2012, 0.2597, 0.2287, 0.2588, 0.2308, 0.2628, 0.2086, 0.2776, 0.204, 0.269, 0.2308, 0.2628, 0.2337, 0.2663, 0.2148, 0.2852, 0.2086, 0.2776, 0.2337, 0.2663, 0.2372, 0.2692, 0.2224, 0.2914, 0.2148, 0.2852, 0.2372, 0.2692, 0.2412, 0.2713, 0.231, 0.296, 0.2224, 0.2914, 0.2412, 0.2713, 0.2455, 0.2727, 0.2403, 0.2988, 0.231, 0.296, 0.2455, 0.2727, 0.25, 0.2731, 0.25, 0.2997, 0.2403, 0.2988])
me_cylinder_001.materials.append(mat_material_003)
me_cylinder_001.materials.append(mat_material_004)
me_cylinder_001.materials.append(mat_material_005)
me_cylinder_001.update()
me_cylinder_002 = bpy.data.meshes.new('Cylinder.002')
me_cylinder_002.from_pydata([(-7.923e-09, 1.089, -1.0), (0.0, 0.8802, 1.0), (0.2125, 1.068, -1.0), (0.1717, 0.8633, 1.0), (0.4168, 1.006, -1.0), (0.3368, 0.8132, 1.0), (0.6051, 0.9055, -1.0), (0.489, 0.7319, 1.0), (0.7701, 0.7701, -1.0), (0.6224, 0.6224, 1.0), (0.9055, 0.6051, -1.0), (0.7319, 0.489, 1.0), (1.006, 0.4168, -1.0), (0.8132, 0.3368, 1.0), (1.068, 0.2125, -1.0), (0.8633, 0.1717, 1.0), (1.089, -4.943e-09, -1.0), (0.8802, 0.0, 1.0), (1.068, -0.2125, -1.0), (0.8633, -0.1717, 1.0), (1.006, -0.4168, -1.0), (0.8132, -0.3368, 1.0), (0.9055, -0.6051, -1.0), (0.7319, -0.489, 1.0), (0.7701, -0.7701, -1.0), (0.6224, -0.6224, 1.0), (0.6051, -0.9055, -1.0), (0.489, -0.7319, 1.0), (0.4168, -1.006, -1.0), (0.3368, -0.8132, 1.0), (0.2125, -1.068, -1.0), (0.1717, -0.8633, 1.0), (-7.923e-09, -1.089, -1.0), (0.0, -0.8802, 1.0), (-0.2125, -1.068, -1.0), (-0.1717, -0.8633, 1.0), (-0.4168, -1.006, -1.0), (-0.3368, -0.8132, 1.0), (-0.6051, -0.9055, -1.0), (-0.489, -0.7319, 1.0), (-0.7701, -0.7701, -1.0), (-0.6224, -0.6224, 1.0), (-0.9055, -0.6051, -1.0), (-0.7319, -0.489, 1.0), (-1.006, -0.4168, -1.0), (-0.8132, -0.3368, 1.0), (-1.068, -0.2125, -1.0), (-0.8633, -0.1717, 1.0), (-1.089, -4.943e-09, -1.0), (-0.8802, 0.0, 1.0), (-1.068, 0.2125, -1.0), (-0.8633, 0.1717, 1.0), (-1.006, 0.4168, -1.0), (-0.8132, 0.3368, 1.0), (-0.9055, 0.6051, -1.0), (-0.7319, 0.489, 1.0), (-0.7701, 0.7701, -1.0), (-0.6224, 0.6224, 1.0), (-0.6051, 0.9055, -1.0), (-0.489, 0.7319, 1.0), (-0.4168, 1.006, -1.0), (-0.3368, 0.8132, 1.0), (-0.2125, 1.068, -1.0), (-0.1717, 0.8633, 1.0), (0.1951, 0.9808, 1.0), (0.0, 1.0, 1.0), (0.3827, 0.9239, 1.0), (0.5556, 0.8315, 1.0), (0.7071, 0.7071, 1.0), (0.8315, 0.5556, 1.0), (0.9239, 0.3827, 1.0), (0.9808, 0.1951, 1.0), (1.0, 0.0, 1.0), (0.9808, -0.1951, 1.0), (0.9239, -0.3827, 1.0), (0.8315, -0.5556, 1.0), (0.7071, -0.7071, 1.0), (0.5556, -0.8315, 1.0), (0.3827, -0.9239, 1.0), (0.1951, -0.9808, 1.0), (0.0, -1.0, 1.0), (-0.1951, -0.9808, 1.0), (-0.3827, -0.9239, 1.0), (-0.5556, -0.8315, 1.0), (-0.7071, -0.7071, 1.0), (-0.8315, -0.5556, 1.0), (-0.9239, -0.3827, 1.0), (-0.9808, -0.1951, 1.0), (-1.0, 0.0, 1.0), (-0.9808, 0.1951, 1.0), (-0.9239, 0.3827, 1.0), (-0.8315, 0.5556, 1.0), (-0.7071, 0.7071, 1.0), (-0.5556, 0.8315, 1.0), (-0.3827, 0.9239, 1.0), (-0.1951, 0.9808, 1.0), (0.1717, 0.8633, 0.8832), (0.0, 0.8802, 0.8832), (0.3368, 0.8132, 0.8832), (0.489, 0.7319, 0.8832), (0.6224, 0.6224, 0.8832), (0.7319, 0.489, 0.8832), (0.8132, 0.3368, 0.8832), (0.8633, 0.1717, 0.8832), (0.8802, 0.0, 0.8832), (0.8633, -0.1717, 0.8832), (0.8132, -0.3368, 0.8832), (0.7319, -0.489, 0.8832), (0.6224, -0.6224, 0.8832), (0.489, -0.7319, 0.8832), (0.3368, -0.8132, 0.8832), (0.1717, -0.8633, 0.8832), (0.0, -0.8802, 0.8832), (-0.1717, -0.8633, 0.8832), (-0.3368, -0.8132, 0.8832), (-0.489, -0.7319, 0.8832), (-0.6224, -0.6224, 0.8832), (-0.7319, -0.489, 0.8832), (-0.8132, -0.3368, 0.8832), (-0.8633, -0.1717, 0.8832), (-0.8802, 0.0, 0.8832), (-0.8633, 0.1717, 0.8832), (-0.8132, 0.3368, 0.8832), (-0.7319, 0.489, 0.8832), (-0.6224, 0.6224, 0.8832), (-0.489, 0.7319, 0.8832), (-0.3368, 0.8132, 0.8832), (-0.1717, 0.8633, 0.8832)], [], [(0, 65, 64, 2), (2, 64, 66, 4), (4, 66, 67, 6), (6, 67, 68, 8), (8, 68, 69, 10), (10, 69, 70, 12), (12, 70, 71, 14), (14, 71, 72, 16), (16, 72, 73, 18), (18, 73, 74, 20), (20, 74, 75, 22), (22, 75, 76, 24), (24, 76, 77, 26), (26, 77, 78, 28), (28, 78, 79, 30), (30, 79, 80, 32), (32, 80, 81, 34), (34, 81, 82, 36), (36, 82, 83, 38), (38, 83, 84, 40), (40, 84, 85, 42), (42, 85, 86, 44), (44, 86, 87, 46), (46, 87, 88, 48), (48, 88, 89, 50), (50, 89, 90, 52), (52, 90, 91, 54), (54, 91, 92, 56), (56, 92, 93, 58), (58, 93, 94, 60), (53, 51, 121, 122), (60, 94, 95, 62), (62, 95, 65, 0), (0, 2, 4, 6, 8, 10, 12, 14, 16, 18, 20, 22, 24, 26, 28, 30, 32, 34, 36, 38, 40, 42, 44, 46, 48, 50, 52, 54, 56, 58, 60, 62), (1, 3, 64, 65), (3, 5, 66, 64), (5, 7, 67, 66), (7, 9, 68, 67), (9, 11, 69, 68), (11, 13, 70, 69), (13, 15, 71, 70), (15, 17, 72, 71), (17, 19, 73, 72), (19, 21, 74, 73), (21, 23, 75, 74), (23, 25, 76, 75), (25, 27, 77, 76), (27, 29, 78, 77), (29, 31, 79, 78), (31, 33, 80, 79), (33, 35, 81, 80), (35, 37, 82, 81), (37, 39, 83, 82), (39, 41, 84, 83), (41, 43, 85, 84), (43, 45, 86, 85), (45, 47, 87, 86), (47, 49, 88, 87), (49, 51, 89, 88), (51, 53, 90, 89), (53, 55, 91, 90), (55, 57, 92, 91), (57, 59, 93, 92), (59, 61, 94, 93), (61, 63, 95, 94), (63, 1, 65, 95), (27, 25, 108, 109), (55, 53, 122, 123), (29, 27, 109, 110), (3, 1, 97, 96), (57, 55, 123, 124), (31, 29, 110, 111), (5, 3, 96, 98), (59, 57, 124, 125), (33, 31, 111, 112), (7, 5, 98, 99), (61, 59, 125, 126), (35, 33, 112, 113), (9, 7, 99, 100), (63, 61, 126, 127), (37, 35, 113, 114), (11, 9, 100, 101), (1, 63, 127, 97), (39, 37, 114, 115), (13, 11, 101, 102), (41, 39, 115, 116), (15, 13, 102, 103), (43, 41, 116, 117), (17, 15, 103, 104), (45, 43, 117, 118), (19, 17, 104, 105), (47, 45, 118, 119), (21, 19, 105, 106), (49, 47, 119, 120), (23, 21, 106, 107), (51, 49, 120, 121), (25, 23, 107, 108)])
me_cylinder_002.polygons.foreach_set('material_index', [1, 1, 1, 1, 1, 1, 1, 1, 1, 1, 1, 1, 1, 1, 1, 1, 1, 1, 1, 1, 1, 1, 1, 1, 1, 1, 1, 1, 1, 1, 1, 1, 1, 1, 1, 1, 1, 1, 1, 1, 1, 1, 1, 1, 1, 1, 1, 1, 1, 1, 1, 1, 1, 1, 1, 1, 1, 1, 1, 1, 1, 1, 1, 1, 1, 1, 1, 1, 1, 1, 1, 1, 1, 1, 1, 1, 1, 1, 1, 1, 1, 1, 1, 1, 1, 1, 1, 1, 1, 1, 1, 1, 1, 1, 1, 1, 1])
_uv = me_cylinder_002.uv_layers.new(name='UVMap')
_uv.uv.foreach_set('vector', [1.0, 0.5, 1.0, 1.0, 0.9688, 1.0, 0.9688, 0.5, 0.9688, 0.5, 0.9688, 1.0, 0.9375, 1.0, 0.9375, 0.5, 0.9375, 0.5, 0.9375, 1.0, 0.9062, 1.0, 0.9062, 0.5, 0.9062, 0.5, 0.9062, 1.0, 0.875, 1.0, 0.875, 0.5, 0.875, 0.5, 0.875, 1.0, 0.8438, 1.0, 0.8438, 0.5, 0.8438, 0.5, 0.8438, 1.0, 0.8125, 1.0, 0.8125, 0.5, 0.8125, 0.5, 0.8125, 1.0, 0.7812, 1.0, 0.7812, 0.5, 0.7812, 0.5, 0.7812, 1.0, 0.75, 1.0, 0.75, 0.5, 0.75, 0.5, 0.75, 1.0, 0.7188, 1.0, 0.7188, 0.5, 0.7188, 0.5, 0.7188, 1.0, 0.6875, 1.0, 0.6875, 0.5, 0.6875, 0.5, 0.6875, 1.0, 0.6562, 1.0, 0.6562, 0.5, 0.6562, 0.5, 0.6562, 1.0, 0.625, 1.0, 0.625, 0.5, 0.625, 0.5, 0.625, 1.0, 0.5938, 1.0, 0.5938, 0.5, 0.5938, 0.5, 0.5938, 1.0, 0.5625, 1.0, 0.5625, 0.5, 0.5625, 0.5, 0.5625, 1.0, 0.5312, 1.0, 0.5312, 0.5, 0.5312, 0.5, 0.5312, 1.0, 0.5, 1.0, 0.5, 0.5, 0.5, 0.5, 0.5, 1.0, 0.4688, 1.0, 0.4688, 0.5, 0.4688, 0.5, 0.4688, 1.0, 0.4375, 1.0, 0.4375, 0.5, 0.4375, 0.5, 0.4375, 1.0, 0.4062, 1.0, 0.4062, 0.5, 0.4062, 0.5, 0.4062, 1.0, 0.375, 1.0, 0.375, 0.5, 0.375, 0.5, 0.375, 1.0, 0.3438, 1.0, 0.3438, 0.5, 0.3438, 0.5, 0.3438, 1.0, 0.3125, 1.0, 0.3125, 0.5, 0.3125, 0.5, 0.3125, 1.0, 0.2812, 1.0, 0.2812, 0.5, 0.2812, 0.5, 0.2812, 1.0, 0.25, 1.0, 0.25, 0.5, 0.25, 0.5, 0.25, 1.0, 0.2188, 1.0, 0.2188, 0.5, 0.2188, 0.5, 0.2188, 1.0, 0.1875, 1.0, 0.1875, 0.5, 0.1875, 0.5, 0.1875, 1.0, 0.1562, 1.0, 0.1562, 0.5, 0.1562, 0.5, 0.1562, 1.0, 0.125, 1.0, 0.125, 0.5, 0.125, 0.5, 0.125, 1.0, 0.09375, 1.0, 0.09375, 0.5, 0.09375, 0.5, 0.09375, 1.0, 0.0625, 1.0, 0.0625, 0.5, 0.05483, 0.3308, 0.04281, 0.2912, 0.04281, 0.2912, 0.05483, 0.3308, 0.0625, 0.5, 0.0625, 1.0, 0.03125, 1.0, 0.03125, 0.5, 0.03125, 0.5, 0.03125, 1.0, 0.0, 1.0, 0.0, 0.5, 0.75, 0.49, 0.7968, 0.4854, 0.8418, 0.4717, 0.8833, 0.4496, 0.9197, 0.4197, 0.9496, 0.3833, 0.9717, 0.3418, 0.9854, 0.2968, 0.99, 0.25, 0.9854, 0.2032, 0.9717, 0.1582, 0.9496, 0.1167, 0.9197, 0.08029, 0.8833, 0.05045, 0.8418, 0.02827, 0.7968, 0.01461, 0.75, 0.01, 0.7032, 0.01461, 0.6582, 0.02827, 0.6167, 0.05045, 0.5803, 0.08029, 0.5504, 0.1167, 0.5283, 0.1582, 0.5146, 0.2032, 0.51, 0.25, 0.5146, 0.2968, 0.5283, 0.3418, 0.5504, 0.3833, 0.5803, 0.4197, 0.6167, 0.4496, 0.6582, 0.4717, 0.7032, 0.4854, 0.25, 0.4613, 0.2912, 0.4572, 0.2968, 0.4854, 0.25, 0.49, 0.2912, 0.4572, 0.3308, 0.4452, 0.3418, 0.4717, 0.2968, 0.4854, 0.3308, 0.4452, 0.3674, 0.4256, 0.3833, 0.4496, 0.3418, 0.4717, 0.3674, 0.4256, 0.3994, 0.3994, 0.4197, 0.4197, 0.3833, 0.4496, 0.3994, 0.3994, 0.4256, 0.3674, 0.4496, 0.3833, 0.4197, 0.4197, 0.4256, 0.3674, 0.4452, 0.3308, 0.4717, 0.3418, 0.4496, 0.3833, 0.4452, 0.3308, 0.4572, 0.2912, 0.4854, 0.2968, 0.4717, 0.3418, 0.4572, 0.2912, 0.4613, 0.25, 0.49, 0.25, 0.4854, 0.2968, 0.4613, 0.25, 0.4572, 0.2088, 0.4854, 0.2032, 0.49, 0.25, 0.4572, 0.2088, 0.4452, 0.1692, 0.4717, 0.1582, 0.4854, 0.2032, 0.4452, 0.1692, 0.4256, 0.1326, 0.4496, 0.1167, 0.4717, 0.1582, 0.4256, 0.1326, 0.3994, 0.1006, 0.4197, 0.08029, 0.4496, 0.1167, 0.3994, 0.1006, 0.3674, 0.07435, 0.3833, 0.05045, 0.4197, 0.08029, 0.3674, 0.07435, 0.3308, 0.05483, 0.3418, 0.02827, 0.3833, 0.05045, 0.3308, 0.05483, 0.2912, 0.04281, 0.2968, 0.01461, 0.3418, 0.02827, 0.2912, 0.04281, 0.25, 0.03875, 0.25, 0.01, 0.2968, 0.01461, 0.25, 0.03875, 0.2088, 0.04281, 0.2032, 0.01461, 0.25, 0.01, 0.2088, 0.04281, 0.1692, 0.05483, 0.1582, 0.02827, 0.2032, 0.01461, 0.1692, 0.05483, 0.1326, 0.07435, 0.1167, 0.05045, 0.1582, 0.02827, 0.1326, 0.07435, 0.1006, 0.1006, 0.08029, 0.08029, 0.1167, 0.05045, 0.1006, 0.1006, 0.07435, 0.1326, 0.05045, 0.1167, 0.08029, 0.08029, 0.07435, 0.1326, 0.05483, 0.1692, 0.02827, 0.1582, 0.05045, 0.1167, 0.05483, 0.1692, 0.04281, 0.2088, 0.01461, 0.2032, 0.02827, 0.1582, 0.04281, 0.2088, 0.03875, 0.25, 0.01, 0.25, 0.01461, 0.2032, 0.03875, 0.25, 0.04281, 0.2912, 0.01461, 0.2968, 0.01, 0.25, 0.04281, 0.2912, 0.05483, 0.3308, 0.02827, 0.3418, 0.01461, 0.2968, 0.05483, 0.3308, 0.07435, 0.3674, 0.05045, 0.3833, 0.02827, 0.3418, 0.07435, 0.3674, 0.1006, 0.3994, 0.08029, 0.4197, 0.05045, 0.3833, 0.1006, 0.3994, 0.1326, 0.4256, 0.1167, 0.4496, 0.08029, 0.4197, 0.1326, 0.4256, 0.1692, 0.4452, 0.1582, 0.4717, 0.1167, 0.4496, 0.1692, 0.4452, 0.2088, 0.4572, 0.2032, 0.4854, 0.1582, 0.4717, 0.2088, 0.4572, 0.25, 0.4613, 0.25, 0.49, 0.2032, 0.4854, 0.3674, 0.07435, 0.3994, 0.1006, 0.3994, 0.1006, 0.3674, 0.07435, 0.07435, 0.3674, 0.05483, 0.3308, 0.05483, 0.3308, 0.07435, 0.3674, 0.3308, 0.05483, 0.3674, 0.07435, 0.3674, 0.07435, 0.3308, 0.05483, 0.2912, 0.4572, 0.25, 0.4613, 0.25, 0.4613, 0.2912, 0.4572, 0.1006, 0.3994, 0.07435, 0.3674, 0.07435, 0.3674, 0.1006, 0.3994, 0.2912, 0.04281, 0.3308, 0.05483, 0.3308, 0.05483, 0.2912, 0.04281, 0.3308, 0.4452, 0.2912, 0.4572, 0.2912, 0.4572, 0.3308, 0.4452, 0.1326, 0.4256, 0.1006, 0.3994, 0.1006, 0.3994, 0.1326, 0.4256, 0.25, 0.03875, 0.2912, 0.04281, 0.2912, 0.04281, 0.25, 0.03875, 0.3674, 0.4256, 0.3308, 0.4452, 0.3308, 0.4452, 0.3674, 0.4256, 0.1692, 0.4452, 0.1326, 0.4256, 0.1326, 0.4256, 0.1692, 0.4452, 0.2088, 0.04281, 0.25, 0.03875, 0.25, 0.03875, 0.2088, 0.04281, 0.3994, 0.3994, 0.3674, 0.4256, 0.3674, 0.4256, 0.3994, 0.3994, 0.2088, 0.4572, 0.1692, 0.4452, 0.1692, 0.4452, 0.2088, 0.4572, 0.1692, 0.05483, 0.2088, 0.04281, 0.2088, 0.04281, 0.1692, 0.05483, 0.4256, 0.3674, 0.3994, 0.3994, 0.3994, 0.3994, 0.4256, 0.3674, 0.25, 0.4613, 0.2088, 0.4572, 0.2088, 0.4572, 0.25, 0.4613, 0.1326, 0.07435, 0.1692, 0.05483, 0.1692, 0.05483, 0.1326, 0.07435, 0.4452, 0.3308, 0.4256, 0.3674, 0.4256, 0.3674, 0.4452, 0.3308, 0.1006, 0.1006, 0.1326, 0.07435, 0.1326, 0.07435, 0.1006, 0.1006, 0.4572, 0.2912, 0.4452, 0.3308, 0.4452, 0.3308, 0.4572, 0.2912, 0.07435, 0.1326, 0.1006, 0.1006, 0.1006, 0.1006, 0.07435, 0.1326, 0.4613, 0.25, 0.4572, 0.2912, 0.4572, 0.2912, 0.4613, 0.25, 0.05483, 0.1692, 0.07435, 0.1326, 0.07435, 0.1326, 0.05483, 0.1692, 0.4572, 0.2088, 0.4613, 0.25, 0.4613, 0.25, 0.4572, 0.2088, 0.04281, 0.2088, 0.05483, 0.1692, 0.05483, 0.1692, 0.04281, 0.2088, 0.4452, 0.1692, 0.4572, 0.2088, 0.4572, 0.2088, 0.4452, 0.1692, 0.03875, 0.25, 0.04281, 0.2088, 0.04281, 0.2088, 0.03875, 0.25, 0.4256, 0.1326, 0.4452, 0.1692, 0.4452, 0.1692, 0.4256, 0.1326, 0.04281, 0.2912, 0.03875, 0.25, 0.03875, 0.25, 0.04281, 0.2912, 0.3994, 0.1006, 0.4256, 0.1326, 0.4256, 0.1326, 0.3994, 0.1006])
me_cylinder_002.materials.append(mat_material_007)
me_cylinder_002.materials.append(mat_material_006)
me_cylinder_002.materials.append(mat_material_008)
me_cylinder_002.update()

# ---- objects
ob_cylinder = bpy.data.objects.new('Cylinder', me_cylinder)
ob_cylinder_001 = bpy.data.objects.new('Cylinder.001', me_cylinder_001)
ob_cylinder_002 = bpy.data.objects.new('Cylinder.002', me_cylinder_002)

# ---- transforms, parenting, visibility, modifiers, constraints
ob_cylinder.location = (0.0, 0.0, 0.0)
ob_cylinder_001.location = (0.0, 0.0, 0.0)
ob_cylinder_002.location = (0.0, 0.0, 0.0)

# ---- collection membership
scene.collection.objects.link(ob_cylinder)
scene.collection.objects.link(ob_cylinder_001)
scene.collection.objects.link(ob_cylinder_002)

# ---- scene / render settings (as saved in the file)
scene.frame_start = 1; scene.frame_end = 250; scene.frame_set(1)
scene.render.engine = 'BLENDER_EEVEE_NEXT'
bpy.context.view_layer.update()

# ---- added for rendering (the .blend has no active camera and no usable light): camera, sun
cam_auto = bpy.data.cameras.new('AutoCamera')
cam_auto.lens = 50.0
cam_auto.sensor_width = 36.0
cam_auto.clip_end = 1000.0
ob_auto_camera = bpy.data.objects.new('AutoCamera', cam_auto)
scene.collection.objects.link(ob_auto_camera)
ob_auto_camera.location = (3.39809, -4.07771, 2.71847)
ob_auto_camera.rotation_euler = (1.09748, -7.21219e-08, 0.694738)
scene.camera = ob_auto_camera
light_auto_sun = bpy.data.lights.new('AutoSun', 'SUN')
light_auto_sun.energy = 3.0
light_auto_sun.angle = 0.0523599
ob_auto_sun = bpy.data.objects.new('AutoSun', light_auto_sun)
scene.collection.objects.link(ob_auto_sun)
ob_auto_sun.rotation_euler = (0.872665, 0.174533, 0.523599)
bpy.context.view_layer.update()
